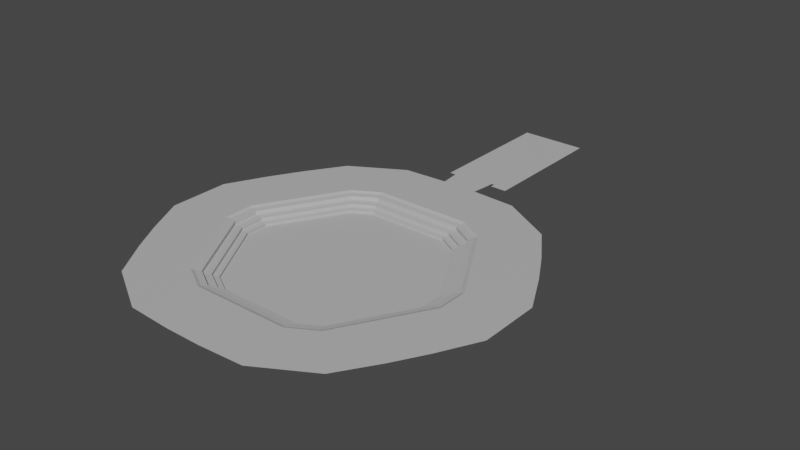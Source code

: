 # Source: AtriumCompile_V3_Floor.blend  (saved by Blender 3.2.14; exported with 4.5.12 LTS)
import bpy
from mathutils import Matrix  # noqa: F401  (used for matrix-valued properties, if any)

bpy.ops.wm.read_factory_settings(use_empty=True)
scene = bpy.context.scene
scene.name = 'Scene'

# ---- collections
col_collection = bpy.data.collections.new('Collection'); scene.collection.children.link(col_collection)

# ---- materials (node trees are filled in below, after node groups)
mat_default_material = bpy.data.materials.new('Default_Material')
mat_default_material.use_transparent_shadow = False
mat_default_material.diffuse_color = (0.5, 0.5, 0.5, 1.0)
mat_default_material.roughness = 0.5528

# ---- material node trees
mat_default_material.use_nodes = True; mat_default_material.node_tree.nodes.clear()
_N = mat_default_material.node_tree.nodes; _L = mat_default_material.node_tree.links
n0 = _N.new('ShaderNodeBsdfPrincipled'); n0.name = 'Principled BSDF'; n0.location = (10, 300)
n0.distribution = 'GGX'
n0.subsurface_method = 'RANDOM_WALK_SKIN'
n0.inputs[0].default_value = (0.5, 0.5, 0.5, 1.0)
n0.inputs[2].default_value = 0.5528
n0.inputs[3].default_value = 1.45
n0.inputs[27].default_value = (0.0, 0.0, 0.0, 1.0)
n0.inputs[28].default_value = 1.0
n1 = _N.new('ShaderNodeOutputMaterial'); n1.name = 'Material Output'; n1.location = (300, 300)
n2 = _N.new('ShaderNodeNormalMap'); n2.name = 'Normal Map'; n2.location = (-300, -300)
n2.label = 'Normal/Map'
_L.new(n0.outputs[0], n1.inputs[0])
_L.new(n2.outputs[0], n0.inputs[5])
n1.is_active_output = True

# ---- world
world_world = bpy.data.worlds.new('World'); scene.world = world_world
world_world.use_nodes = True; world_world.node_tree.nodes.clear()
_N = world_world.node_tree.nodes; _L = world_world.node_tree.links
n0 = _N.new('ShaderNodeOutputWorld'); n0.name = 'World Output'; n0.location = (300, 300)
n1 = _N.new('ShaderNodeBackground'); n1.name = 'Background'; n1.location = (10, 300)
n1.inputs[0].default_value = (0.05088, 0.05088, 0.05088, 1.0)
_L.new(n1.outputs[0], n0.inputs[0])
n0.is_active_output = True
world_world.color = (0.05088, 0.05088, 0.05088)
world_world.use_sun_shadow = False
world_world.sun_shadow_jitter_overblur = 0.0

# ---- meshes
me_mesh = bpy.data.meshes.new('Mesh')
me_mesh.from_pydata([(-14.41, 3.359, 32.85), (14.41, 3.359, 32.85), (-12.11, 1.49e-08, 27.59), (12.11, 1.49e-08, 27.59), (12.78, 1.876, 29.14), (-12.78, 1.876, 29.14), (-15.03, 3.752, 38.09), (15.03, 3.752, 38.09), (6.185, 0.0, 24.73), (-6.185, 0.0, 24.73), (21.24, 3.359, 28.9), (35.65, 3.359, 3.944), (17.84, 1.49e-08, 24.28), (29.95, 1.49e-08, 3.313), (31.63, 1.876, 3.499), (18.84, 1.876, 25.64), (25.47, 3.752, 32.06), (40.5, 3.752, 6.029), (24.51, 0.0, 7.01), (18.33, 0.0, 17.72), (35.65, 3.359, -3.944), (21.24, 3.359, -28.9), (29.95, 1.49e-08, -3.313), (17.84, 1.49e-08, -24.28), (18.84, 1.876, -25.64), (31.63, 1.876, -3.499), (40.5, 3.752, -6.029), (25.47, 3.752, -32.06), (18.33, 0.0, -17.72), (24.51, 0.0, -7.01), (14.41, 3.359, -32.85), (-14.41, 3.359, -32.85), (12.11, 1.49e-08, -27.59), (-12.11, 1.49e-08, -27.59), (-12.78, 1.876, -29.14), (12.78, 1.876, -29.14), (15.03, 3.752, -38.09), (-15.03, 3.752, -38.09), (-6.185, 0.0, -24.73), (6.185, 0.0, -24.73), (-21.24, 3.359, -28.9), (-35.65, 3.359, -3.944), (-17.84, 1.49e-08, -24.28), (-29.95, 1.49e-08, -3.313), (-31.63, 1.876, -3.499), (-18.84, 1.876, -25.64), (-25.47, 3.752, -32.06), (-40.5, 3.752, -6.029), (-24.51, 0.0, -7.01), (-18.33, 0.0, -17.72), (-35.65, 3.359, 3.944), (-21.24, 3.359, 28.9), (-29.95, 1.49e-08, 3.313), (-17.84, 1.49e-08, 24.28), (-18.84, 1.876, 25.64), (-31.63, 1.876, 3.499), (-40.5, 3.752, 6.029), (-25.47, 3.752, 32.06), (-18.33, 0.0, 17.72), (-24.51, 0.0, 7.01), (3.068, 0.0, 13.1), (-3.068, 0.0, 13.1), (12.88, 0.0, 3.892), (9.809, 0.0, 9.206), (9.809, 0.0, -9.206), (12.88, 0.0, -3.892), (-3.068, 0.0, -13.1), (3.068, 0.0, -13.1), (-12.88, 0.0, -3.892), (-9.809, 0.0, -9.206), (-9.809, 0.0, 9.206), (-12.88, 0.0, 3.892), (1.121, 0.0, 3.905), (-1.121, 0.0, 3.905), (3.942, 0.0, 0.9817), (2.821, 0.0, 2.924), (2.821, 0.0, -2.924), (3.942, 0.0, -0.9817), (-1.121, 0.0, -3.905), (1.121, 0.0, -3.905), (-3.942, 0.0, -0.9817), (-2.821, 0.0, -2.924), (-2.821, 0.0, 2.924), (-3.942, 0.0, 0.9817), (0.4702, 0.0, 1.474), (-0.4702, 0.0, 1.474), (1.511, 0.0, 0.3304), (1.042, 0.0, 1.144), (1.042, 0.0, -1.144), (1.511, 0.0, -0.3304), (-0.4702, 0.0, -1.474), (0.4702, 0.0, -1.474), (-1.511, 0.0, -0.3304), (-1.042, 0.0, -1.144), (-1.042, 0.0, 1.144), (-1.511, 0.0, 0.3304), (-30.48, 3.752, 23.38), (-26.05, 3.359, 20.58), (-23.1, 1.876, 18.26), (-21.88, 1.49e-08, 17.29), (-20.39, 0.0, 14.15), (-10.83, 0.0, 7.435), (-3.195, 0.0, 2.276), (-1.437, 2.837e-08, 1.047), (-35.49, 3.752, 14.71), (-30.85, 3.359, 12.26), (-27.37, 1.876, 10.88), (-25.92, 1.49e-08, 10.3), (-22.45, 0.0, 10.58), (-11.85, 0.0, 5.664), (-3.569, 0.0, 1.629), (-1.625, 1.956e-08, 0.7217), (-35.49, 3.752, -14.71), (-30.85, 3.359, -12.26), (-27.37, 1.876, -10.88), (-25.92, 1.49e-08, -10.3), (-22.45, 0.0, -10.58), (-11.85, 0.0, -5.664), (-3.569, 0.0, -1.629), (-1.625, -1.956e-08, -0.7217), (-30.48, 3.752, -23.38), (-26.05, 3.359, -20.58), (-23.1, 1.876, -18.26), (-21.88, 1.49e-08, -17.29), (-20.39, 0.0, -14.15), (-10.83, 0.0, -7.435), (-3.195, 0.0, -2.276), (-1.437, -2.837e-08, -1.047), (-5.01, 3.752, -38.09), (-4.804, 3.359, -32.85), (-4.261, 1.876, -29.14), (-4.035, 1.49e-08, -27.59), (-2.062, 0.0, -24.73), (-1.023, 0.0, -13.1), (-0.3738, 0.0, -3.905), (-0.188, -4.79e-08, -1.768), (5.01, 3.752, -38.09), (4.804, 3.359, -32.85), (4.261, 1.876, -29.14), (4.035, 1.49e-08, -27.59), (2.062, 0.0, -24.73), (1.023, 0.0, -13.1), (0.3738, 0.0, -3.905), (0.188, -4.79e-08, -1.768), (30.48, 3.752, -23.38), (26.05, 3.359, -20.58), (23.1, 1.876, -18.26), (21.88, 1.49e-08, -17.29), (20.39, 0.0, -14.15), (10.83, 0.0, -7.435), (3.195, 0.0, -2.276), (1.437, -2.837e-08, -1.047), (35.49, 3.752, -14.71), (30.85, 3.359, -12.26), (27.37, 1.876, -10.88), (25.92, 1.49e-08, -10.3), (22.45, 0.0, -10.58), (11.85, 0.0, -5.664), (3.569, 0.0, -1.629), (1.625, -1.956e-08, -0.7217), (35.49, 3.752, 14.71), (30.85, 3.359, 12.26), (27.37, 1.876, 10.88), (25.92, 1.49e-08, 10.3), (22.45, 0.0, 10.58), (11.85, 0.0, 5.664), (3.569, 0.0, 1.629), (1.625, 1.956e-08, 0.7217), (30.48, 3.752, 23.38), (26.05, 3.359, 20.58), (23.1, 1.876, 18.26), (21.88, 1.49e-08, 17.29), (20.39, 0.0, 14.15), (10.83, 0.0, 7.435), (3.195, 0.0, 2.276), (1.437, 2.837e-08, 1.047), (5.01, 3.752, 38.09), (4.804, 3.359, 32.85), (4.261, 1.876, 29.14), (4.035, 1.49e-08, 27.59), (2.062, 0.0, 24.73), (1.023, 0.0, 13.1), (0.3738, 0.0, 3.905), (0.188, 4.79e-08, 1.768), (-5.01, 3.752, 38.09), (-4.804, 3.359, 32.85), (-4.261, 1.876, 29.14), (-4.035, 1.49e-08, 27.59), (-2.062, 0.0, 24.73), (-1.023, 0.0, 13.1), (-0.3738, 0.0, 3.905), (-0.188, 4.79e-08, 1.768), (-18.5, 3.752, 50.07), (-5.284, 3.752, 50.78), (-34.11, 3.752, 41.06), (34.11, 3.752, 41.06), (41.34, 3.752, 29.97), (18.5, 3.752, 50.07), (52.61, 3.752, -9.01), (46.62, 3.752, -20.81), (52.61, 3.752, 9.01), (18.5, 3.752, -50.07), (5.284, 3.752, -50.78), (34.11, 3.752, -41.06), (-34.11, 3.752, -41.06), (-41.34, 3.752, -29.97), (-18.5, 3.752, -50.07), (-52.61, 3.752, 9.01), (-46.62, 3.752, 20.81), (-52.61, 3.752, -9.01), (-41.34, 3.752, 29.97), (-46.62, 3.752, -20.81), (-5.284, 3.752, -50.78), (41.34, 3.752, -29.97), (46.62, 3.752, 20.81), (5.284, 3.752, 50.78), (6.179, 3.752, -59.37), (-6.179, 3.752, -59.37), (9.77, 2.207, -59.37), (-9.77, 2.207, -59.37), (9.77, 2.207, -99.59), (-9.77, 2.207, -99.59), (-4.577, 2.088, -31.3), (4.577, 2.088, -31.3), (13.73, 2.088, -31.3), (20.24, 2.088, -27.54), (24.82, 2.088, -19.61), (29.39, 2.088, -11.68), (33.97, 2.088, -3.758), (33.97, 2.088, 3.758), (29.39, 2.088, 11.68), (24.82, 2.088, 19.61), (20.24, 2.088, 27.54), (13.73, 2.088, 31.3), (4.577, 2.088, 31.3), (-4.577, 2.088, 31.3), (-13.73, 2.088, 31.3), (-20.24, 2.088, 27.54), (-24.82, 2.088, 19.61), (-29.39, 2.088, 11.68), (-33.97, 2.088, 3.758), (-33.97, 2.088, -3.758), (-29.39, 2.088, -11.68), (-24.82, 2.088, -19.61), (-20.24, 2.088, -27.54), (-13.73, 2.088, -31.3), (-4.577, 3.127, -31.3), (4.577, 3.127, -31.3), (13.73, 3.127, -31.3), (20.24, 3.127, -27.54), (24.82, 3.127, -19.61), (29.39, 3.127, -11.68), (33.97, 3.127, -3.758), (33.97, 3.127, 3.758), (29.39, 3.127, 11.68), (24.82, 3.127, 19.61), (20.24, 3.127, 27.54), (13.73, 3.127, 31.3), (4.577, 3.127, 31.3), (-4.577, 3.127, 31.3), (-13.73, 3.127, 31.3), (-20.24, 3.127, 27.54), (-24.82, 3.127, 19.61), (-29.39, 3.127, 11.68), (-33.97, 3.127, 3.758), (-33.97, 3.127, -3.758), (-29.39, 3.127, -11.68), (-24.82, 3.127, -19.61), (-20.24, 3.127, -27.54), (-13.73, 3.127, -31.3), (-4.023, 0.7922, -27.51), (4.023, 0.7922, -27.51), (12.07, 0.7922, -27.51), (17.79, 0.7922, -24.21), (21.81, 0.7922, -17.24), (25.84, 0.7922, -10.27), (29.86, 0.7922, -3.303), (29.86, 0.7922, 3.303), (25.84, 0.7922, 10.27), (21.81, 0.7922, 17.24), (17.79, 0.7922, 24.21), (12.07, 0.7922, 27.51), (4.023, 0.7922, 27.51), (-4.023, 0.7922, 27.51), (-12.07, 0.7922, 27.51), (-17.79, 0.7922, 24.21), (-21.81, 0.7922, 17.24), (-25.84, 0.7922, 10.27), (-29.86, 0.7922, 3.303), (-29.86, 0.7922, -3.303), (-25.84, 0.7922, -10.27), (-21.81, 0.7922, -17.24), (-17.79, 0.7922, -24.21), (-12.07, 0.7922, -27.51), (-4.268, 1.004, -29.18), (4.268, 1.004, -29.18), (12.8, 1.004, -29.18), (18.87, 1.004, -25.68), (23.14, 1.004, -18.29), (27.41, 1.004, -10.9), (31.68, 1.004, -3.504), (31.68, 1.004, 3.504), (27.41, 1.004, 10.9), (23.14, 1.004, 18.29), (18.87, 1.004, 25.68), (12.8, 1.004, 29.18), (4.268, 1.004, 29.18), (-4.268, 1.004, 29.18), (-12.8, 1.004, 29.18), (-18.87, 1.004, 25.68), (-23.14, 1.004, 18.29), (-27.41, 1.004, 10.9), (-31.68, 1.004, 3.504), (-31.68, 1.004, -3.504), (-27.41, 1.004, -10.9), (-23.14, 1.004, -18.29), (-18.87, 1.004, -25.68), (-12.8, 1.004, -29.18), (-14.3, 3.752, -33.9), (-4.766, 3.752, -33.9), (4.766, 3.752, -33.9), (14.3, 3.752, -33.9), (22.21, 3.752, -29.33), (26.98, 3.752, -21.08), (31.74, 3.752, -12.82), (36.51, 3.752, -4.568), (36.51, 3.752, 4.568), (31.74, 3.752, 12.82), (26.98, 3.752, 21.08), (22.21, 3.752, 29.33), (14.3, 3.752, 33.9), (4.766, 3.752, 33.9), (-4.766, 3.752, 33.9), (-14.3, 3.752, 33.9), (-22.21, 3.752, 29.33), (-26.98, 3.752, 21.08), (-31.74, 3.752, 12.82), (-36.51, 3.752, 4.568), (-36.51, 3.752, -4.568), (-31.74, 3.752, -12.82), (-26.98, 3.752, -21.08), (-22.21, 3.752, -29.33), (-14.49, 3.752, -35.58), (-4.829, 3.752, -35.58), (4.829, 3.752, -35.58), (14.49, 3.752, -35.58), (23.57, 3.752, -30.34), (28.4, 3.752, -21.97), (33.23, 3.752, -13.61), (38.06, 3.752, -5.242), (38.06, 3.752, 5.242), (33.23, 3.752, 13.61), (28.4, 3.752, 21.97), (23.57, 3.752, 30.34), (14.49, 3.752, 35.58), (4.829, 3.752, 35.58), (-4.829, 3.752, 35.58), (-14.49, 3.752, 35.58), (-23.57, 3.752, 30.34), (-28.4, 3.752, 21.97), (-33.23, 3.752, 13.61), (-38.06, 3.752, 5.242), (-38.06, 3.752, -5.242), (-33.23, 3.752, -13.61), (-28.4, 3.752, -21.97), (-23.57, 3.752, -30.34)], [], [(259, 260, 0, 185), (186, 307, 308, 5), (188, 9, 2, 187), (6, 184, 356, 357), (0, 260, 261, 51), (57, 6, 357, 358), (5, 308, 309, 54), (2, 9, 58, 53), (255, 256, 10, 169), (170, 303, 304, 15), (172, 19, 12, 171), (16, 168, 352, 353), (10, 256, 257, 1), (7, 16, 353, 354), (15, 304, 305, 4), (12, 19, 8, 3), (252, 20, 153, 251), (25, 154, 299, 300), (348, 349, 26, 152), (156, 29, 22, 155), (20, 252, 253, 11), (17, 26, 349, 350), (25, 300, 301, 14), (22, 29, 18, 13), (248, 30, 137, 247), (35, 138, 295, 296), (344, 345, 36, 136), (140, 39, 32, 139), (30, 248, 249, 21), (27, 36, 345, 346), (35, 296, 297, 24), (32, 39, 28, 23), (268, 40, 121, 267), (45, 122, 315, 316), (364, 365, 46, 120), (124, 49, 42, 123), (40, 268, 269, 31), (37, 46, 365, 342), (45, 316, 317, 34), (42, 49, 38, 33), (264, 50, 105, 263), (55, 106, 311, 312), (360, 361, 56, 104), (108, 59, 52, 107), (50, 264, 265, 41), (47, 56, 361, 362), (55, 312, 313, 44), (52, 59, 48, 43), (9, 188, 189, 61), (19, 172, 173, 63), (29, 156, 157, 65), (39, 140, 141, 67), (49, 124, 125, 69), (59, 108, 109, 71), (48, 59, 71, 68), (38, 49, 69, 66), (28, 39, 67, 64), (18, 29, 65, 62), (8, 19, 63, 60), (58, 9, 61, 70), (61, 189, 190, 73), (63, 173, 174, 75), (65, 157, 158, 77), (67, 141, 142, 79), (69, 125, 126, 81), (71, 109, 110, 83), (68, 71, 83, 80), (66, 69, 81, 78), (64, 67, 79, 76), (62, 65, 77, 74), (60, 63, 75, 72), (70, 61, 73, 82), (73, 190, 191, 85), (75, 174, 175, 87), (77, 158, 159, 89), (79, 142, 143, 91), (81, 126, 127, 93), (83, 110, 111, 95), (80, 83, 95, 92), (78, 81, 93, 90), (76, 79, 91, 88), (74, 77, 89, 86), (72, 75, 87, 84), (82, 73, 85, 94), (358, 359, 96, 57), (262, 97, 51, 261), (310, 98, 54, 309), (58, 100, 99, 53), (101, 100, 58, 70), (102, 101, 70, 82), (103, 102, 82, 94), (359, 360, 104, 96), (263, 105, 97, 262), (311, 106, 98, 310), (100, 108, 107, 99), (109, 108, 100, 101), (110, 109, 101, 102), (111, 110, 102, 103), (362, 363, 112, 47), (266, 113, 41, 265), (314, 114, 44, 313), (48, 116, 115, 43), (117, 116, 48, 68), (118, 117, 68, 80), (119, 118, 80, 92), (363, 364, 120, 112), (267, 121, 113, 266), (315, 122, 114, 314), (116, 124, 123, 115), (125, 124, 116, 117), (126, 125, 117, 118), (127, 126, 118, 119), (342, 343, 128, 37), (269, 246, 129, 31), (317, 294, 130, 34), (38, 132, 131, 33), (133, 132, 38, 66), (134, 133, 66, 78), (135, 134, 78, 90), (343, 344, 136, 128), (247, 137, 129, 246), (295, 138, 130, 294), (132, 140, 139, 131), (141, 140, 132, 133), (142, 141, 133, 134), (143, 142, 134, 135), (346, 347, 144, 27), (250, 145, 21, 249), (298, 146, 24, 297), (28, 148, 147, 23), (149, 148, 28, 64), (150, 149, 64, 76), (151, 150, 76, 88), (347, 348, 152, 144), (251, 153, 145, 250), (299, 154, 146, 298), (148, 156, 155, 147), (157, 156, 148, 149), (158, 157, 149, 150), (159, 158, 150, 151), (160, 17, 350, 351), (253, 254, 161, 11), (14, 301, 302, 162), (18, 164, 163, 13), (165, 164, 18, 62), (166, 165, 62, 74), (167, 166, 74, 86), (168, 160, 351, 352), (254, 255, 169, 161), (162, 302, 303, 170), (164, 172, 171, 163), (173, 172, 164, 165), (174, 173, 165, 166), (175, 174, 166, 167), (176, 7, 354, 355), (257, 258, 177, 1), (4, 305, 306, 178), (8, 180, 179, 3), (181, 180, 8, 60), (182, 181, 60, 72), (183, 182, 72, 84), (184, 176, 355, 356), (258, 259, 185, 177), (178, 306, 307, 186), (180, 188, 187, 179), (189, 188, 180, 181), (190, 189, 181, 182), (191, 190, 182, 183), (184, 6, 192, 193), (6, 57, 194, 192), (168, 16, 195, 196), (16, 7, 197, 195), (152, 26, 198, 199), (26, 17, 200, 198), (136, 36, 201, 202), (36, 27, 203, 201), (120, 46, 204, 205), (46, 37, 206, 204), (104, 56, 207, 208), (56, 47, 209, 207), (57, 96, 210, 194), (96, 104, 208, 210), (47, 112, 211, 209), (112, 120, 205, 211), (37, 128, 212, 206), (128, 136, 202, 212), (27, 144, 213, 203), (144, 152, 199, 213), (17, 160, 214, 200), (160, 168, 196, 214), (7, 176, 215, 197), (176, 184, 193, 215), (212, 202, 216, 217), (219, 218, 220, 221), (138, 223, 222, 130), (35, 224, 223, 138), (225, 224, 35, 24), (146, 226, 225, 24), (154, 227, 226, 146), (25, 228, 227, 154), (229, 228, 25, 14), (14, 162, 230, 229), (162, 170, 231, 230), (170, 15, 232, 231), (233, 232, 15, 4), (4, 178, 234, 233), (178, 186, 235, 234), (186, 5, 236, 235), (237, 236, 5, 54), (98, 238, 237, 54), (106, 239, 238, 98), (55, 240, 239, 106), (241, 240, 55, 44), (114, 242, 241, 44), (122, 243, 242, 114), (45, 244, 243, 122), (245, 244, 45, 34), (130, 222, 245, 34), (223, 247, 246, 222), (224, 248, 247, 223), (249, 248, 224, 225), (226, 250, 249, 225), (227, 251, 250, 226), (228, 252, 251, 227), (253, 252, 228, 229), (229, 230, 254, 253), (230, 231, 255, 254), (231, 232, 256, 255), (257, 256, 232, 233), (233, 234, 258, 257), (234, 235, 259, 258), (235, 236, 260, 259), (261, 260, 236, 237), (238, 262, 261, 237), (239, 263, 262, 238), (240, 264, 263, 239), (265, 264, 240, 241), (242, 266, 265, 241), (243, 267, 266, 242), (244, 268, 267, 243), (269, 268, 244, 245), (245, 222, 246, 269), (139, 271, 270, 131), (272, 271, 139, 32), (273, 272, 32, 23), (147, 274, 273, 23), (155, 275, 274, 147), (276, 275, 155, 22), (277, 276, 22, 13), (278, 277, 13, 163), (279, 278, 163, 171), (280, 279, 171, 12), (281, 280, 12, 3), (282, 281, 3, 179), (283, 282, 179, 187), (284, 283, 187, 2), (285, 284, 2, 53), (99, 286, 285, 53), (107, 287, 286, 99), (288, 287, 107, 52), (289, 288, 52, 43), (115, 290, 289, 43), (123, 291, 290, 115), (292, 291, 123, 42), (293, 292, 42, 33), (131, 270, 293, 33), (271, 295, 294, 270), (296, 295, 271, 272), (297, 296, 272, 273), (274, 298, 297, 273), (275, 299, 298, 274), (300, 299, 275, 276), (301, 300, 276, 277), (302, 301, 277, 278), (303, 302, 278, 279), (304, 303, 279, 280), (305, 304, 280, 281), (306, 305, 281, 282), (307, 306, 282, 283), (308, 307, 283, 284), (309, 308, 284, 285), (286, 310, 309, 285), (287, 311, 310, 286), (312, 311, 287, 288), (313, 312, 288, 289), (290, 314, 313, 289), (291, 315, 314, 290), (316, 315, 291, 292), (317, 316, 292, 293), (293, 270, 294, 317), (31, 129, 319, 318), (129, 137, 320, 319), (137, 30, 321, 320), (322, 321, 30, 21), (21, 145, 323, 322), (145, 153, 324, 323), (153, 20, 325, 324), (326, 325, 20, 11), (327, 326, 11, 161), (328, 327, 161, 169), (329, 328, 169, 10), (330, 329, 10, 1), (331, 330, 1, 177), (332, 331, 177, 185), (333, 332, 185, 0), (334, 333, 0, 51), (51, 97, 335, 334), (97, 105, 336, 335), (105, 50, 337, 336), (338, 337, 50, 41), (41, 113, 339, 338), (113, 121, 340, 339), (121, 40, 341, 340), (318, 341, 40, 31), (318, 319, 343, 342), (319, 320, 344, 343), (320, 321, 345, 344), (346, 345, 321, 322), (322, 323, 347, 346), (323, 324, 348, 347), (324, 325, 349, 348), (350, 349, 325, 326), (351, 350, 326, 327), (352, 351, 327, 328), (353, 352, 328, 329), (354, 353, 329, 330), (355, 354, 330, 331), (356, 355, 331, 332), (357, 356, 332, 333), (358, 357, 333, 334), (334, 335, 359, 358), (335, 336, 360, 359), (336, 337, 361, 360), (362, 361, 337, 338), (338, 339, 363, 362), (339, 340, 364, 363), (340, 341, 365, 364), (342, 365, 341, 318), (89, 159, 151, 88), (87, 175, 167, 86), (85, 191, 183, 84), (95, 111, 103, 94), (93, 127, 119, 92), (91, 143, 135, 90), (90, 93, 92, 95), (91, 90, 89, 88), (84, 87, 86, 89), (95, 94, 85, 84), (84, 89, 90, 95)])
me_mesh.polygons.foreach_set('use_smooth', [True] * 349)
_k = set([(0, 51), (0, 185), (0, 260), (0, 333), (1, 10), (1, 177), (1, 257), (1, 330), (2, 53), (2, 187), (2, 284), (3, 12), (3, 179), (3, 281), (4, 15), (4, 178), (4, 233), (4, 305), (5, 54), (5, 186), (5, 236), (5, 308), (10, 169), (10, 256), (10, 329), (11, 20), (11, 161), (11, 253), (11, 326), (12, 171), (12, 280), (13, 22), (13, 163), (13, 277), (14, 25), (14, 162), (14, 229), (14, 301), (15, 170), (15, 232), (15, 304), (20, 153), (20, 252), (20, 325), (21, 30), (21, 145), (21, 249), (21, 322), (22, 155), (22, 276), (23, 32), (23, 147), (23, 273), (24, 35), (24, 146), (24, 225), (24, 297), (25, 154), (25, 228), (25, 300), (30, 137), (30, 248), (30, 321), (31, 40), (31, 129), (31, 269), (31, 318), (32, 139), (32, 272), (33, 42), (33, 131), (33, 293), (34, 45), (34, 130), (34, 245), (34, 317), (35, 138), (35, 224), (35, 296), (40, 121), (40, 268), (40, 341), (41, 50), (41, 113), (41, 265), (41, 338), (42, 123), (42, 292), (43, 52), (43, 115), (43, 289), (44, 55), (44, 114), (44, 241), (44, 313), (45, 122), (45, 244), (45, 316), (50, 105), (50, 264), (50, 337), (51, 97), (51, 261), (51, 334), (52, 107), (52, 288), (53, 99), (53, 285), (54, 98), (54, 237), (54, 309), (55, 106), (55, 240), (55, 312), (97, 105), (98, 106), (99, 107), (113, 121), (114, 122), (115, 123), (129, 137), (130, 138), (131, 139), (145, 153), (146, 154), (147, 155), (161, 169), (162, 170), (163, 171), (177, 185), (178, 186), (179, 187), (192, 193), (192, 194), (194, 210), (195, 196), (195, 197), (197, 215), (198, 199), (198, 200), (200, 214), (201, 202), (201, 203), (202, 216), (203, 213), (204, 205), (204, 206), (206, 212), (207, 208), (207, 209), (209, 211), (212, 217), (216, 217), (218, 219), (218, 220), (219, 221), (220, 221), (222, 223), (222, 245), (223, 224), (224, 225), (224, 248), (225, 226), (225, 249), (226, 227), (227, 228), (228, 229), (228, 252), (229, 230), (229, 253), (230, 231), (231, 232), (232, 233), (232, 256), (233, 234), (233, 257), (234, 235), (235, 236), (236, 237), (236, 260), (237, 238), (237, 261), (238, 239), (239, 240), (240, 241), (240, 264), (241, 242), (241, 265), (242, 243), (243, 244), (244, 245), (244, 268), (245, 269), (246, 247), (246, 269), (247, 248), (248, 249), (249, 250), (250, 251), (251, 252), (252, 253), (253, 254), (254, 255), (255, 256), (256, 257), (257, 258), (258, 259), (259, 260), (260, 261), (261, 262), (262, 263), (263, 264), (264, 265), (265, 266), (266, 267), (267, 268), (268, 269), (270, 271), (270, 293), (271, 272), (272, 273), (272, 296), (273, 274), (273, 297), (274, 275), (275, 276), (276, 277), (276, 300), (277, 278), (277, 301), (278, 279), (279, 280), (280, 281), (280, 304), (281, 282), (281, 305), (282, 283), (283, 284), (284, 285), (284, 308), (285, 286), (285, 309), (286, 287), (287, 288), (288, 289), (288, 312), (289, 290), (289, 313), (290, 291), (291, 292), (292, 293), (292, 316), (293, 317), (294, 295), (294, 317), (295, 296), (296, 297), (297, 298), (298, 299), (299, 300), (300, 301), (301, 302), (302, 303), (303, 304), (304, 305), (305, 306), (306, 307), (307, 308), (308, 309), (309, 310), (310, 311), (311, 312), (312, 313), (313, 314), (314, 315), (315, 316), (316, 317), (318, 319), (318, 341), (319, 320), (320, 321), (321, 322), (322, 323), (323, 324), (324, 325), (325, 326), (326, 327), (327, 328), (328, 329), (329, 330), (330, 331), (331, 332), (332, 333), (333, 334), (334, 335), (335, 336), (336, 337), (337, 338), (338, 339), (339, 340), (340, 341)])
me_mesh.attributes.new('sharp_edge', 'BOOLEAN', 'EDGE').data.foreach_set('value', [ (min(e.vertices), max(e.vertices)) in _k for e in me_mesh.edges])
_uv = me_mesh.uv_layers.new(name='map1')
_uv.uv.foreach_set('vector', [0.3333, 0.6, 0.0, 0.6, 0.0, 0.6, 0.3333, 0.6, 0.3333, 0.6, 0.3333, 0.6, 0.0, 0.6, 0.0, 0.6, 0.3333, 0.525, 0.0, 0.525, 0.0, 0.6, 0.3333, 0.6, 0.0, 0.525, 0.3333, 0.525, 0.3333, 0.55, 0.0, 0.55, 0.0, 0.075, 0.0, 0.1, 1.0, 0.6, 1.0, 0.6, 1.0, 0.525, 0.0, 0.15, 0.0, 0.125, 1.0, 0.55, 1.0, 0.075, 1.0, 0.1, 1.0, 0.6, 1.0, 0.6, 1.0, 0.15, 1.0, 0.075, 1.0, 0.525, 1.0, 0.6, 0.3333, 0.6, 0.0, 0.6, 0.0, 0.6, 0.3333, 0.6, 0.3333, 0.6, 0.3333, 0.6, 0.0, 0.6, 0.0, 0.6, 0.3333, 0.525, 0.0, 0.525, 0.0, 0.6, 0.3333, 0.6, 0.0, 0.525, 0.3333, 0.525, 0.3333, 0.55, 0.0, 0.55, 0.0, 0.075, 0.0, 0.1, 1.0, 0.6, 1.0, 0.6, 1.0, 0.525, 0.0, 0.15, 0.0, 0.125, 1.0, 0.55, 1.0, 0.075, 1.0, 0.1, 1.0, 0.6, 1.0, 0.6, 1.0, 0.15, 1.0, 0.075, 1.0, 0.525, 1.0, 0.6, 0.0, 0.6, 0.0, 0.6, 0.3333, 0.6, 0.3333, 0.6, 0.0, 0.6, 0.3333, 0.6, 0.3333, 0.6, 0.0, 0.6, 0.3333, 0.55, 0.0, 0.55, 0.0, 0.525, 0.3333, 0.525, 0.3333, 0.525, 0.0, 0.525, 0.0, 0.6, 0.3333, 0.6, 0.0, 0.075, 0.0, 0.1, 1.0, 0.6, 1.0, 0.6, 1.0, 0.525, 0.0, 0.15, 0.0, 0.125, 1.0, 0.55, 1.0, 0.075, 1.0, 0.1, 1.0, 0.6, 1.0, 0.6, 1.0, 0.15, 1.0, 0.075, 1.0, 0.525, 1.0, 0.6, 0.0, 0.6, 0.0, 0.6, 0.3333, 0.6, 0.3333, 0.6, 0.0, 0.6, 0.3333, 0.6, 0.3333, 0.6, 0.0, 0.6, 0.3333, 0.55, 0.0, 0.55, 0.0, 0.525, 0.3333, 0.525, 0.3333, 0.525, 0.0, 0.525, 0.0, 0.6, 0.3333, 0.6, 0.0, 0.075, 0.0, 0.1, 1.0, 0.6, 1.0, 0.6, 1.0, 0.525, 0.0, 0.15, 0.0, 0.125, 1.0, 0.55, 1.0, 0.075, 1.0, 0.1, 1.0, 0.6, 1.0, 0.6, 1.0, 0.15, 1.0, 0.075, 1.0, 0.525, 1.0, 0.6, 0.0, 0.6, 0.0, 0.6, 0.3333, 0.6, 0.3333, 0.6, 0.0, 0.6, 0.3333, 0.6, 0.3333, 0.6, 0.0, 0.6, 0.3333, 0.55, 0.0, 0.55, 0.0, 0.525, 0.3333, 0.525, 0.3333, 0.525, 0.0, 0.525, 0.0, 0.6, 0.3333, 0.6, 0.0, 0.075, 0.0, 0.1, 1.0, 0.6, 1.0, 0.6, 1.0, 0.525, 0.0, 0.15, 0.0, 0.125, 1.0, 0.55, 1.0, 0.075, 1.0, 0.1, 1.0, 0.6, 1.0, 0.6, 1.0, 0.15, 1.0, 0.075, 1.0, 0.525, 1.0, 0.6, 0.0, 0.6, 0.0, 0.6, 0.3333, 0.6, 0.3333, 0.6, 0.0, 0.6, 0.3333, 0.6, 0.3333, 0.6, 0.0, 0.6, 0.3333, 0.55, 0.0, 0.55, 0.0, 0.525, 0.3333, 0.525, 0.3333, 0.525, 0.0, 0.525, 0.0, 0.6, 0.3333, 0.6, 0.0, 0.075, 0.0, 0.1, 1.0, 0.6, 1.0, 0.6, 1.0, 0.525, 0.0, 0.15, 0.0, 0.125, 1.0, 0.55, 1.0, 0.075, 1.0, 0.1, 1.0, 0.6, 1.0, 0.6, 1.0, 0.15, 1.0, 0.075, 1.0, 0.525, 1.0, 0.6, 0.0, 0.0, 0.3333, 0.0, 0.3333, 1.0, 0.0, 1.0, 0.0, 0.0, 0.3333, 0.0, 0.3333, 1.0, 0.0, 1.0, 0.0, 0.0, 0.3333, 0.0, 0.3333, 1.0, 0.0, 1.0, 0.0, 0.0, 0.3333, 0.0, 0.3333, 1.0, 0.0, 1.0, 0.0, 0.0, 0.3333, 0.0, 0.3333, 1.0, 0.0, 1.0, 0.0, 0.0, 0.3333, 0.0, 0.3333, 1.0, 0.0, 1.0, 0.0, 0.0, 1.0, 0.0, 1.0, 1.0, 0.0, 1.0, 0.0, 0.0, 1.0, 0.0, 1.0, 1.0, 0.0, 1.0, 0.0, 0.0, 1.0, 0.0, 1.0, 1.0, 0.0, 1.0, 0.0, 0.0, 1.0, 0.0, 1.0, 1.0, 0.0, 1.0, 0.0, 0.0, 1.0, 0.0, 1.0, 1.0, 0.0, 1.0, 0.0, 0.0, 1.0, 0.0, 1.0, 1.0, 0.0, 1.0, 0.0, 0.0, 0.3333, 0.0, 0.5, 1.0, 0.5, 1.0, 0.0, 0.0, 0.3333, 0.0, 0.5, 1.0, 0.5, 1.0, 0.0, 0.0, 0.3333, 0.0, 0.5, 1.0, 0.5, 1.0, 0.0, 0.0, 0.3333, 0.0, 0.5, 1.0, 0.5, 1.0, 0.0, 0.0, 0.3333, 0.0, 0.5, 1.0, 0.5, 1.0, 0.0, 0.0, 0.3333, 0.0, 0.5, 1.0, 0.5, 1.0, 0.0, 0.0, 1.0, 0.0, 0.5, 1.0, 0.5, 1.0, 0.0, 0.0, 1.0, 0.0, 0.5, 1.0, 0.5, 1.0, 0.0, 0.0, 1.0, 0.0, 0.5, 1.0, 0.5, 1.0, 0.0, 0.0, 1.0, 0.0, 0.5, 1.0, 0.5, 1.0, 0.0, 0.0, 1.0, 0.0, 0.5, 1.0, 0.5, 1.0, 0.0, 0.0, 1.0, 0.0, 0.5, 1.0, 0.5, 1.0, 0.0, 0.0, 0.3333, 0.0, 0.3333, 1.0, 0.0, 1.0, 0.0, 0.0, 0.3333, 0.0, 0.3333, 1.0, 0.0, 1.0, 0.0, 0.0, 0.3333, 0.0, 0.3333, 1.0, 0.0, 1.0, 0.0, 0.0, 0.3333, 0.0, 0.3333, 1.0, 0.0, 1.0, 0.0, 0.0, 0.3333, 0.0, 0.3333, 1.0, 0.0, 1.0, 0.0, 0.0, 0.3333, 0.0, 0.3333, 1.0, 0.0, 1.0, 0.0, 0.0, 1.0, 0.0, 1.0, 1.0, 0.0, 1.0, 0.0, 0.0, 1.0, 0.0, 1.0, 1.0, 0.0, 1.0, 0.0, 0.0, 1.0, 0.0, 1.0, 1.0, 0.0, 1.0, 0.0, 0.0, 1.0, 0.0, 1.0, 1.0, 0.0, 1.0, 0.0, 0.0, 1.0, 0.0, 1.0, 1.0, 0.0, 1.0, 0.0, 0.0, 1.0, 0.0, 1.0, 1.0, 0.0, 1.0, 1.0, 0.55, 0.6667, 0.55, 0.6667, 0.525, 1.0, 0.525, 0.6667, 0.6, 0.6667, 0.6, 1.0, 0.6, 1.0, 0.6, 0.6667, 0.6, 0.6667, 0.6, 1.0, 0.6, 1.0, 0.6, 1.0, 0.525, 0.6667, 0.525, 0.6667, 0.6, 1.0, 0.6, 0.6667, 1.0, 0.6667, 0.0, 1.0, 0.0, 1.0, 1.0, 0.5, 1.0, 0.6667, 0.0, 1.0, 0.0, 0.5, 1.0, 0.6667, 1.0, 0.6667, 0.0, 1.0, 0.0, 1.0, 1.0, 0.6667, 0.55, 0.3333, 0.55, 0.3333, 0.525, 0.6667, 0.525, 0.3333, 0.6, 0.3333, 0.6, 0.6667, 0.6, 0.6667, 0.6, 0.3333, 0.6, 0.3333, 0.6, 0.6667, 0.6, 0.6667, 0.6, 0.6667, 0.525, 0.3333, 0.525, 0.3333, 0.6, 0.6667, 0.6, 0.3333, 1.0, 0.3333, 0.0, 0.6667, 0.0, 0.6667, 1.0, 0.5, 1.0, 0.3333, 0.0, 0.6667, 0.0, 0.5, 1.0, 0.3333, 1.0, 0.3333, 0.0, 0.6667, 0.0, 0.6667, 1.0, 1.0, 0.55, 0.6667, 0.55, 0.6667, 0.525, 1.0, 0.525, 0.6667, 0.6, 0.6667, 0.6, 1.0, 0.6, 1.0, 0.6, 0.6667, 0.6, 0.6667, 0.6, 1.0, 0.6, 1.0, 0.6, 1.0, 0.525, 0.6667, 0.525, 0.6667, 0.6, 1.0, 0.6, 0.6667, 1.0, 0.6667, 0.0, 1.0, 0.0, 1.0, 1.0, 0.5, 1.0, 0.6667, 0.0, 1.0, 0.0, 0.5, 1.0, 0.6667, 1.0, 0.6667, 0.0, 1.0, 0.0, 1.0, 1.0, 0.6667, 0.55, 0.3333, 0.55, 0.3333, 0.525, 0.6667, 0.525, 0.3333, 0.6, 0.3333, 0.6, 0.6667, 0.6, 0.6667, 0.6, 0.3333, 0.6, 0.3333, 0.6, 0.6667, 0.6, 0.6667, 0.6, 0.6667, 0.525, 0.3333, 0.525, 0.3333, 0.6, 0.6667, 0.6, 0.3333, 1.0, 0.3333, 0.0, 0.6667, 0.0, 0.6667, 1.0, 0.5, 1.0, 0.3333, 0.0, 0.6667, 0.0, 0.5, 1.0, 0.3333, 1.0, 0.3333, 0.0, 0.6667, 0.0, 0.6667, 1.0, 1.0, 0.55, 0.6667, 0.55, 0.6667, 0.525, 1.0, 0.525, 1.0, 0.6, 0.6667, 0.6, 0.6667, 0.6, 1.0, 0.6, 1.0, 0.6, 0.6667, 0.6, 0.6667, 0.6, 1.0, 0.6, 1.0, 0.525, 0.6667, 0.525, 0.6667, 0.6, 1.0, 0.6, 0.6667, 1.0, 0.6667, 0.0, 1.0, 0.0, 1.0, 1.0, 0.5, 1.0, 0.6667, 0.0, 1.0, 0.0, 0.5, 1.0, 0.6667, 1.0, 0.6667, 0.0, 1.0, 0.0, 1.0, 1.0, 0.6667, 0.55, 0.3333, 0.55, 0.3333, 0.525, 0.6667, 0.525, 0.3333, 0.6, 0.3333, 0.6, 0.6667, 0.6, 0.6667, 0.6, 0.3333, 0.6, 0.3333, 0.6, 0.6667, 0.6, 0.6667, 0.6, 0.6667, 0.525, 0.3333, 0.525, 0.3333, 0.6, 0.6667, 0.6, 0.3333, 1.0, 0.3333, 0.0, 0.6667, 0.0, 0.6667, 1.0, 0.5, 1.0, 0.3333, 0.0, 0.6667, 0.0, 0.5, 1.0, 0.3333, 1.0, 0.3333, 0.0, 0.6667, 0.0, 0.6667, 1.0, 1.0, 0.55, 0.6667, 0.55, 0.6667, 0.525, 1.0, 0.525, 0.6667, 0.6, 0.6667, 0.6, 1.0, 0.6, 1.0, 0.6, 0.6667, 0.6, 0.6667, 0.6, 1.0, 0.6, 1.0, 0.6, 1.0, 0.525, 0.6667, 0.525, 0.6667, 0.6, 1.0, 0.6, 0.6667, 1.0, 0.6667, 0.0, 1.0, 0.0, 1.0, 1.0, 0.5, 1.0, 0.6667, 0.0, 1.0, 0.0, 0.5, 1.0, 0.6667, 1.0, 0.6667, 0.0, 1.0, 0.0, 1.0, 1.0, 0.6667, 0.55, 0.3333, 0.55, 0.3333, 0.525, 0.6667, 0.525, 0.3333, 0.6, 0.3333, 0.6, 0.6667, 0.6, 0.6667, 0.6, 0.3333, 0.6, 0.3333, 0.6, 0.6667, 0.6, 0.6667, 0.6, 0.6667, 0.525, 0.3333, 0.525, 0.3333, 0.6, 0.6667, 0.6, 0.3333, 1.0, 0.3333, 0.0, 0.6667, 0.0, 0.6667, 1.0, 0.5, 1.0, 0.3333, 0.0, 0.6667, 0.0, 0.5, 1.0, 0.3333, 1.0, 0.3333, 0.0, 0.6667, 0.0, 0.6667, 1.0, 0.6667, 0.525, 1.0, 0.525, 1.0, 0.55, 0.6667, 0.55, 1.0, 0.6, 0.6667, 0.6, 0.6667, 0.6, 1.0, 0.6, 1.0, 0.6, 1.0, 0.6, 0.6667, 0.6, 0.6667, 0.6, 1.0, 0.525, 0.6667, 0.525, 0.6667, 0.6, 1.0, 0.6, 0.6667, 1.0, 0.6667, 0.0, 1.0, 0.0, 1.0, 1.0, 0.5, 1.0, 0.6667, 0.0, 1.0, 0.0, 0.5, 1.0, 0.6667, 1.0, 0.6667, 0.0, 1.0, 0.0, 1.0, 1.0, 0.3333, 0.525, 0.6667, 0.525, 0.6667, 0.55, 0.3333, 0.55, 0.6667, 0.6, 0.3333, 0.6, 0.3333, 0.6, 0.6667, 0.6, 0.6667, 0.6, 0.6667, 0.6, 0.3333, 0.6, 0.3333, 0.6, 0.6667, 0.525, 0.3333, 0.525, 0.3333, 0.6, 0.6667, 0.6, 0.3333, 1.0, 0.3333, 0.0, 0.6667, 0.0, 0.6667, 1.0, 0.5, 1.0, 0.3333, 0.0, 0.6667, 0.0, 0.5, 1.0, 0.3333, 1.0, 0.3333, 0.0, 0.6667, 0.0, 0.6667, 1.0, 0.6667, 0.525, 1.0, 0.525, 1.0, 0.55, 0.6667, 0.55, 1.0, 0.6, 0.6667, 0.6, 0.6667, 0.6, 1.0, 0.6, 1.0, 0.6, 1.0, 0.6, 0.6667, 0.6, 0.6667, 0.6, 1.0, 0.525, 0.6667, 0.525, 0.6667, 0.6, 1.0, 0.6, 0.6667, 1.0, 0.6667, 0.0, 1.0, 0.0, 1.0, 1.0, 0.5, 1.0, 0.6667, 0.0, 1.0, 0.0, 0.5, 1.0, 0.6667, 1.0, 0.6667, 0.0, 1.0, 0.0, 1.0, 1.0, 0.3333, 0.525, 0.6667, 0.525, 0.6667, 0.55, 0.3333, 0.55, 0.6667, 0.6, 0.3333, 0.6, 0.3333, 0.6, 0.6667, 0.6, 0.6667, 0.6, 0.6667, 0.6, 0.3333, 0.6, 0.3333, 0.6, 0.6667, 0.525, 0.3333, 0.525, 0.3333, 0.6, 0.6667, 0.6, 0.3333, 1.0, 0.3333, 0.0, 0.6667, 0.0, 0.6667, 1.0, 0.5, 1.0, 0.3333, 0.0, 0.6667, 0.0, 0.5, 1.0, 0.3333, 1.0, 0.3333, 0.0, 0.6667, 0.0, 0.6667, 1.0, 0.0, 0.0, 1.0, 0.0, 1.0, 1.0, 0.0, 1.0, 0.0, 0.0, 1.0, 0.0, 1.0, 1.0, 0.0, 1.0, 0.0, 0.0, 1.0, 0.0, 1.0, 1.0, 0.0, 1.0, 0.0, 0.0, 1.0, 0.0, 1.0, 1.0, 0.0, 1.0, 0.0, 0.0, 1.0, 0.0, 1.0, 1.0, 0.0, 1.0, 0.0, 0.0, 1.0, 0.0, 1.0, 1.0, 0.0, 1.0, 0.0, 0.0, 1.0, 0.0, 1.0, 1.0, 0.0, 1.0, 0.0, 0.0, 1.0, 0.0, 1.0, 1.0, 0.0, 1.0, 0.0, 0.0, 1.0, 0.0, 1.0, 1.0, 0.0, 1.0, 0.0, 0.0, 1.0, 0.0, 1.0, 1.0, 0.0, 1.0, 0.0, 0.0, 1.0, 0.0, 1.0, 1.0, 0.0, 1.0, 0.0, 0.0, 1.0, 0.0, 1.0, 1.0, 0.0, 1.0, 0.0, 0.0, 1.0, 0.0, 1.0, 1.0, 0.0, 1.0, 0.0, 0.0, 1.0, 0.0, 1.0, 1.0, 0.0, 1.0, 0.0, 0.0, 1.0, 0.0, 1.0, 1.0, 0.0, 1.0, 0.0, 0.0, 1.0, 0.0, 1.0, 1.0, 0.0, 1.0, 0.0, 0.0, 1.0, 0.0, 1.0, 1.0, 0.0, 1.0, 0.0, 0.0, 1.0, 0.0, 1.0, 1.0, 0.0, 1.0, 0.0, 0.0, 1.0, 0.0, 1.0, 1.0, 0.0, 1.0, 0.0, 0.0, 1.0, 0.0, 1.0, 1.0, 0.0, 1.0, 0.0, 0.0, 1.0, 0.0, 1.0, 1.0, 0.0, 1.0, 0.0, 0.0, 1.0, 0.0, 1.0, 1.0, 0.0, 1.0, 0.0, 0.0, 1.0, 0.0, 1.0, 1.0, 0.0, 1.0, 0.0, 0.0, 1.0, 0.0, 1.0, 1.0, 0.0, 1.0, 0.0, 0.0, 1.0, 0.0, 1.0, 1.0, 0.0, 1.0, 0.0, 0.0, 1.0, 0.0, 0.5, 1.0, 0.5, 1.0, 0.3333, 0.6, 0.3333, 0.6, 0.6667, 0.6, 0.6667, 0.6, 0.0, 0.6, 0.0, 0.6, 0.3333, 0.6, 0.3333, 0.6, 1.0, 0.6, 0.0, 0.125, 0.0, 0.15, 1.0, 0.6, 0.6667, 0.6, 0.6667, 0.6, 1.0, 0.6, 1.0, 0.6, 0.3333, 0.6, 0.3333, 0.6, 0.6667, 0.6, 0.6667, 0.6, 0.0, 0.6, 0.0, 0.6, 0.3333, 0.6, 0.3333, 0.6, 1.0, 0.6, 0.0, 0.125, 0.0, 0.15, 1.0, 0.6, 1.0, 0.6, 0.6667, 0.6, 0.6667, 0.6, 1.0, 0.6, 0.6667, 0.6, 0.3333, 0.6, 0.3333, 0.6, 0.6667, 0.6, 0.3333, 0.6, 0.0, 0.6, 0.0, 0.6, 0.3333, 0.6, 1.0, 0.6, 0.0, 0.125, 0.0, 0.15, 1.0, 0.6, 1.0, 0.6, 0.6667, 0.6, 0.6667, 0.6, 1.0, 0.6, 0.6667, 0.6, 0.3333, 0.6, 0.3333, 0.6, 0.6667, 0.6, 0.3333, 0.6, 0.0, 0.6, 0.0, 0.6, 0.3333, 0.6, 1.0, 0.6, 0.0, 0.125, 0.0, 0.15, 1.0, 0.6, 0.6667, 0.6, 0.6667, 0.6, 1.0, 0.6, 1.0, 0.6, 0.3333, 0.6, 0.3333, 0.6, 0.6667, 0.6, 0.6667, 0.6, 0.0, 0.6, 0.0, 0.6, 0.3333, 0.6, 0.3333, 0.6, 1.0, 0.6, 0.0, 0.125, 0.0, 0.15, 1.0, 0.6, 0.6667, 0.6, 0.6667, 0.6, 1.0, 0.6, 1.0, 0.6, 0.3333, 0.6, 0.3333, 0.6, 0.6667, 0.6, 0.6667, 0.6, 0.0, 0.6, 0.0, 0.6, 0.3333, 0.6, 0.3333, 0.6, 1.0, 0.6, 0.0, 0.125, 0.0, 0.15, 1.0, 0.6, 0.6667, 0.6, 0.6667, 0.6, 1.0, 0.6, 1.0, 0.6, 0.3333, 0.6, 0.3333, 0.6, 0.6667, 0.6, 0.6667, 0.6, 0.0, 0.6, 0.0, 0.6, 0.3333, 0.6, 0.3333, 0.6, 1.0, 0.6, 0.0, 0.1, 0.0, 0.125, 1.0, 0.6, 0.6667, 0.6, 0.6667, 0.6, 1.0, 0.6, 1.0, 0.6, 0.3333, 0.6, 0.3333, 0.6, 0.6667, 0.6, 0.6667, 0.6, 0.0, 0.6, 0.0, 0.6, 0.3333, 0.6, 0.3333, 0.6, 1.0, 0.6, 0.0, 0.1, 0.0, 0.125, 1.0, 0.6, 1.0, 0.6, 0.6667, 0.6, 0.6667, 0.6, 1.0, 0.6, 0.6667, 0.6, 0.3333, 0.6, 0.3333, 0.6, 0.6667, 0.6, 0.3333, 0.6, 0.0, 0.6, 0.0, 0.6, 0.3333, 0.6, 1.0, 0.6, 0.0, 0.1, 0.0, 0.125, 1.0, 0.6, 1.0, 0.6, 0.6667, 0.6, 0.6667, 0.6, 1.0, 0.6, 0.6667, 0.6, 0.3333, 0.6, 0.3333, 0.6, 0.6667, 0.6, 0.3333, 0.6, 0.0, 0.6, 0.0, 0.6, 0.3333, 0.6, 1.0, 0.6, 0.0, 0.1, 0.0, 0.125, 1.0, 0.6, 0.6667, 0.6, 0.6667, 0.6, 1.0, 0.6, 1.0, 0.6, 0.3333, 0.6, 0.3333, 0.6, 0.6667, 0.6, 0.6667, 0.6, 0.0, 0.6, 0.0, 0.6, 0.3333, 0.6, 0.3333, 0.6, 1.0, 0.6, 0.0, 0.1, 0.0, 0.125, 1.0, 0.6, 0.6667, 0.6, 0.6667, 0.6, 1.0, 0.6, 1.0, 0.6, 0.3333, 0.6, 0.3333, 0.6, 0.6667, 0.6, 0.6667, 0.6, 0.0, 0.6, 0.0, 0.6, 0.3333, 0.6, 0.3333, 0.6, 1.0, 0.6, 0.0, 0.1, 0.0, 0.125, 1.0, 0.6, 1.0, 0.6, 0.6667, 0.6, 0.6667, 0.6, 1.0, 0.6, 0.3333, 0.6, 0.3333, 0.6, 0.6667, 0.6, 0.6667, 0.6, 0.0, 0.6, 0.3333, 0.6, 0.3333, 0.6, 0.0, 0.6, 1.0, 0.6, 1.0, 0.125, 1.0, 0.15, 1.0, 0.6, 0.6667, 0.6, 0.6667, 0.6, 1.0, 0.6, 1.0, 0.6, 0.3333, 0.6, 0.3333, 0.6, 0.6667, 0.6, 0.6667, 0.6, 0.0, 0.6, 0.3333, 0.6, 0.3333, 0.6, 0.0, 0.6, 1.0, 0.6, 1.0, 0.125, 1.0, 0.15, 1.0, 0.6, 0.6667, 0.6, 1.0, 0.6, 1.0, 0.6, 0.6667, 0.6, 0.3333, 0.6, 0.6667, 0.6, 0.6667, 0.6, 0.3333, 0.6, 0.0, 0.6, 0.3333, 0.6, 0.3333, 0.6, 0.0, 0.6, 1.0, 0.6, 1.0, 0.125, 1.0, 0.15, 1.0, 0.6, 0.6667, 0.6, 1.0, 0.6, 1.0, 0.6, 0.6667, 0.6, 0.3333, 0.6, 0.6667, 0.6, 0.6667, 0.6, 0.3333, 0.6, 0.0, 0.6, 0.3333, 0.6, 0.3333, 0.6, 0.0, 0.6, 1.0, 0.6, 1.0, 0.125, 1.0, 0.15, 1.0, 0.6, 0.6667, 0.6, 0.6667, 0.6, 1.0, 0.6, 1.0, 0.6, 0.3333, 0.6, 0.3333, 0.6, 0.6667, 0.6, 0.6667, 0.6, 0.0, 0.6, 0.3333, 0.6, 0.3333, 0.6, 0.0, 0.6, 1.0, 0.6, 1.0, 0.125, 1.0, 0.15, 1.0, 0.6, 0.6667, 0.6, 0.6667, 0.6, 1.0, 0.6, 1.0, 0.6, 0.3333, 0.6, 0.3333, 0.6, 0.6667, 0.6, 0.6667, 0.6, 0.0, 0.6, 0.3333, 0.6, 0.3333, 0.6, 0.0, 0.6, 1.0, 0.6, 1.0, 0.125, 1.0, 0.15, 1.0, 0.6, 0.6667, 0.6, 0.6667, 0.6, 1.0, 0.6, 1.0, 0.6, 0.3333, 0.6, 0.3333, 0.6, 0.6667, 0.6, 0.6667, 0.6, 0.0, 0.6, 0.3333, 0.6, 0.3333, 0.6, 0.0, 0.6, 1.0, 0.6, 1.0, 0.1, 1.0, 0.125, 1.0, 0.6, 0.6667, 0.6, 0.6667, 0.6, 1.0, 0.6, 1.0, 0.6, 0.3333, 0.6, 0.3333, 0.6, 0.6667, 0.6, 0.6667, 0.6, 0.0, 0.6, 0.3333, 0.6, 0.3333, 0.6, 0.0, 0.6, 1.0, 0.6, 1.0, 0.1, 1.0, 0.125, 1.0, 0.6, 0.6667, 0.6, 1.0, 0.6, 1.0, 0.6, 0.6667, 0.6, 0.3333, 0.6, 0.6667, 0.6, 0.6667, 0.6, 0.3333, 0.6, 0.0, 0.6, 0.3333, 0.6, 0.3333, 0.6, 0.0, 0.6, 1.0, 0.6, 1.0, 0.1, 1.0, 0.125, 1.0, 0.6, 0.6667, 0.6, 1.0, 0.6, 1.0, 0.6, 0.6667, 0.6, 0.3333, 0.6, 0.6667, 0.6, 0.6667, 0.6, 0.3333, 0.6, 0.0, 0.6, 0.3333, 0.6, 0.3333, 0.6, 0.0, 0.6, 1.0, 0.6, 1.0, 0.1, 1.0, 0.125, 1.0, 0.6, 0.6667, 0.6, 0.6667, 0.6, 1.0, 0.6, 1.0, 0.6, 0.3333, 0.6, 0.3333, 0.6, 0.6667, 0.6, 0.6667, 0.6, 0.0, 0.6, 0.3333, 0.6, 0.3333, 0.6, 0.0, 0.6, 1.0, 0.6, 1.0, 0.1, 1.0, 0.125, 1.0, 0.6, 0.6667, 0.6, 0.6667, 0.6, 1.0, 0.6, 1.0, 0.6, 0.3333, 0.6, 0.3333, 0.6, 0.6667, 0.6, 0.6667, 0.6, 0.0, 0.6, 0.3333, 0.6, 0.3333, 0.6, 0.0, 0.6, 1.0, 0.6, 1.0, 0.1, 1.0, 0.125, 1.0, 0.6, 1.0, 0.6, 0.6667, 0.6, 0.6667, 0.6, 1.0, 0.6, 1.0, 0.6, 0.6667, 0.6, 0.6667, 0.575, 1.0, 0.575, 0.6667, 0.6, 0.3333, 0.6, 0.3333, 0.575, 0.6667, 0.575, 0.3333, 0.6, 0.0, 0.6, 0.0, 0.575, 0.3333, 0.575, 1.0, 0.575, 0.0, 0.1, 0.0, 0.075, 1.0, 0.6, 1.0, 0.6, 0.6667, 0.6, 0.6667, 0.575, 1.0, 0.575, 0.6667, 0.6, 0.3333, 0.6, 0.3333, 0.575, 0.6667, 0.575, 0.3333, 0.6, 0.0, 0.6, 0.0, 0.575, 0.3333, 0.575, 1.0, 0.575, 0.0, 0.1, 0.0, 0.075, 1.0, 0.6, 0.6667, 0.575, 1.0, 0.575, 1.0, 0.6, 0.6667, 0.6, 0.3333, 0.575, 0.6667, 0.575, 0.6667, 0.6, 0.3333, 0.6, 0.0, 0.575, 0.3333, 0.575, 0.3333, 0.6, 0.0, 0.6, 1.0, 0.575, 0.0, 0.1, 0.0, 0.075, 1.0, 0.6, 0.6667, 0.575, 1.0, 0.575, 1.0, 0.6, 0.6667, 0.6, 0.3333, 0.575, 0.6667, 0.575, 0.6667, 0.6, 0.3333, 0.6, 0.0, 0.575, 0.3333, 0.575, 0.3333, 0.6, 0.0, 0.6, 1.0, 0.575, 0.0, 0.1, 0.0, 0.075, 1.0, 0.6, 1.0, 0.6, 0.6667, 0.6, 0.6667, 0.575, 1.0, 0.575, 0.6667, 0.6, 0.3333, 0.6, 0.3333, 0.575, 0.6667, 0.575, 0.3333, 0.6, 0.0, 0.6, 0.0, 0.575, 0.3333, 0.575, 1.0, 0.575, 0.0, 0.1, 0.0, 0.075, 1.0, 0.6, 1.0, 0.6, 0.6667, 0.6, 0.6667, 0.575, 1.0, 0.575, 0.6667, 0.6, 0.3333, 0.6, 0.3333, 0.575, 0.6667, 0.575, 0.3333, 0.6, 0.0, 0.6, 0.0, 0.575, 0.3333, 0.575, 1.0, 0.575, 0.0, 0.1, 0.0, 0.075, 1.0, 0.6, 1.0, 0.575, 0.6667, 0.575, 0.6667, 0.55, 1.0, 0.55, 0.6667, 0.575, 0.3333, 0.575, 0.3333, 0.55, 0.6667, 0.55, 0.3333, 0.575, 0.0, 0.575, 0.0, 0.55, 0.3333, 0.55, 1.0, 0.55, 0.0, 0.125, 0.0, 0.1, 1.0, 0.575, 1.0, 0.575, 0.6667, 0.575, 0.6667, 0.55, 1.0, 0.55, 0.6667, 0.575, 0.3333, 0.575, 0.3333, 0.55, 0.6667, 0.55, 0.3333, 0.575, 0.0, 0.575, 0.0, 0.55, 0.3333, 0.55, 1.0, 0.55, 0.0, 0.125, 0.0, 0.1, 1.0, 0.575, 0.6667, 0.55, 1.0, 0.55, 1.0, 0.575, 0.6667, 0.575, 0.3333, 0.55, 0.6667, 0.55, 0.6667, 0.575, 0.3333, 0.575, 0.0, 0.55, 0.3333, 0.55, 0.3333, 0.575, 0.0, 0.575, 1.0, 0.55, 0.0, 0.125, 0.0, 0.1, 1.0, 0.575, 0.6667, 0.55, 1.0, 0.55, 1.0, 0.575, 0.6667, 0.575, 0.3333, 0.55, 0.6667, 0.55, 0.6667, 0.575, 0.3333, 0.575, 0.0, 0.55, 0.3333, 0.55, 0.3333, 0.575, 0.0, 0.575, 1.0, 0.55, 0.0, 0.125, 0.0, 0.1, 1.0, 0.575, 1.0, 0.575, 0.6667, 0.575, 0.6667, 0.55, 1.0, 0.55, 0.6667, 0.575, 0.3333, 0.575, 0.3333, 0.55, 0.6667, 0.55, 0.3333, 0.575, 0.0, 0.575, 0.0, 0.55, 0.3333, 0.55, 1.0, 0.55, 0.0, 0.125, 0.0, 0.1, 1.0, 0.575, 1.0, 0.575, 0.6667, 0.575, 0.6667, 0.55, 1.0, 0.55, 0.6667, 0.575, 0.3333, 0.575, 0.3333, 0.55, 0.6667, 0.55, 0.3333, 0.575, 0.0, 0.575, 0.0, 0.55, 0.3333, 0.55, 1.0, 0.55, 0.0, 0.125, 0.0, 0.1, 1.0, 0.575, 0.0, 1.0, 0.3333, 1.0, 0.6667, 1.0, 1.0, 1.0, 0.0, 1.0, 0.3333, 1.0, 0.6667, 1.0, 1.0, 1.0, 0.0, 1.0, 0.3333, 1.0, 0.6667, 1.0, 1.0, 1.0, 0.0, 1.0, 0.3333, 1.0, 0.6667, 1.0, 1.0, 1.0, 0.0, 1.0, 0.3333, 1.0, 0.6667, 1.0, 1.0, 1.0, 0.0, 1.0, 0.3333, 1.0, 0.6667, 1.0, 1.0, 1.0, 0.0, 1.0, 1.0, 1.0, 0.0, 1.0, 1.0, 1.0, 0.0, 1.0, 1.0, 1.0, 0.0, 1.0, 1.0, 1.0, 0.0, 1.0, 1.0, 1.0, 0.0, 1.0, 1.0, 1.0, 0.0, 1.0, 1.0, 1.0, 0.0, 1.0, 1.0, 1.0, 0.0, 1.0, 1.0, 1.0, 0.0, 1.0, 1.0, 1.0])
me_mesh.materials.append(mat_default_material)
me_mesh.use_remesh_fix_poles = True
me_mesh.use_remesh_preserve_attributes = False
me_mesh.update()
me_mesh.normals_split_custom_set([tuple(v) for v in zip(*[iter([6.244e-09, 0.989, -0.1482, 1.374e-08, 0.989, -0.1482, 1.374e-08, 0.989, -0.1482, 7.5e-09, 0.989, -0.1482, 0.0, -0.05223, -0.9986, 0.0, -0.05223, -0.9986, 0.0, -0.05223, -0.9986, 0.0, -0.05223, -0.9986, 0.0, 1.0, -2.602e-09, 2.123e-10, 1.0, -2.597e-09, 1.134e-09, 1.0, -2.859e-09, 0.0, 1.0, -5.204e-09, 6.148e-09, 1.0, -2.732e-08, 6.102e-09, 1.0, -6.235e-08, 2.89e-09, 1.0, -7.715e-08, 1.803e-08, 1.0, -6.698e-08, 0.06838, 0.9906, -0.1184, 0.06838, 0.9906, -0.1184, 0.06838, 0.9906, -0.1184, 0.06838, 0.9906, -0.1184, 1.632e-09, 1.0, 2.272e-08, 6.148e-09, 1.0, -2.732e-08, 1.803e-08, 1.0, -6.698e-08, 2.411e-08, 1.0, -2.879e-08, 0.4992, -0.05668, -0.8646, 0.4992, -0.05668, -0.8646, 0.4992, -0.05668, -0.8646, 0.4992, -0.05668, -0.8646, 1.134e-09, 1.0, -2.859e-09, 2.123e-10, 1.0, -2.597e-09, 2.143e-09, 1.0, -1.482e-09, 1.909e-09, 1.0, -2.412e-09, -0.1283, 0.989, -0.07409, -0.1283, 0.989, -0.07409, -0.1283, 0.989, -0.07409, -0.1283, 0.989, -0.07409, -0.8648, -0.05224, -0.4993, -0.8648, -0.05224, -0.4993, -0.8648, -0.05224, -0.4993, -0.8648, -0.05224, -0.4993, -2.253e-09, 1.0, -1.301e-09, -2.143e-09, 1.0, -1.482e-09, -1.909e-09, 1.0, -2.412e-09, -4.507e-09, 1.0, -2.602e-09, -1.377e-08, 1.0, -7.814e-09, -5.583e-09, 1.0, 1.187e-08, -7.998e-09, 1.0, -8.745e-09, -2.411e-08, 1.0, 2.319e-08, -0.06838, 0.9906, -0.1184, -0.06838, 0.9906, -0.1184, -0.06838, 0.9906, -0.1184, -0.06838, 0.9906, -0.1184, -1.587e-08, 1.0, -2.554e-08, -1.377e-08, 1.0, -7.814e-09, -2.411e-08, 1.0, 2.319e-08, -1.803e-08, 1.0, -2.061e-08, -0.4992, -0.05668, -0.8646, -0.4992, -0.05668, -0.8646, -0.4992, -0.05668, -0.8646, -0.4992, -0.05668, -0.8646, -1.909e-09, 1.0, -2.412e-09, -2.143e-09, 1.0, -1.482e-09, -2.123e-10, 1.0, -2.597e-09, -1.134e-09, 1.0, -2.859e-09, -0.1283, 0.989, 0.07409, -0.1283, 0.989, 0.07409, -0.1283, 0.989, 0.07409, -0.1283, 0.989, 0.07409, -0.8648, -0.05224, 0.4993, -0.8648, -0.05224, 0.4993, -0.8648, -0.05224, 0.4993, -0.8648, -0.05224, 0.4993, -1.089e-08, 1.0, -3.21e-08, -4.214e-08, 1.0, -5.932e-09, -3.162e-08, 1.0, 5.764e-09, -1.319e-08, 1.0, -1.07e-09, -2.253e-09, 1.0, 1.301e-09, -2.355e-09, 1.0, 1.114e-09, -3.043e-09, 1.0, 4.477e-10, -4.507e-09, 1.0, 2.602e-09, -0.1368, 0.9906, 0.0, -0.1368, 0.9906, 0.0, -0.1368, 0.9906, 0.0, -0.1368, 0.9906, 0.0, -3.162e-08, 1.0, 8.052e-10, -3.162e-08, 1.0, 5.764e-09, -4.214e-08, 1.0, -5.932e-09, -4.214e-08, 1.0, 2.717e-08, -0.9984, -0.05668, 0.0, -0.9984, -0.05668, 0.0, -0.9984, -0.05668, 0.0, -0.9984, -0.05668, 0.0, -3.043e-09, 1.0, 4.477e-10, -2.355e-09, 1.0, 1.114e-09, -2.355e-09, 1.0, -1.114e-09, -3.043e-09, 1.0, -4.477e-10, 0.0, 0.989, 0.1482, 0.0, 0.989, 0.1482, 0.0, 0.989, 0.1482, 0.0, 0.989, 0.1482, 0.0, -0.05224, 0.9986, 0.0, -0.05224, 0.9986, 0.0, -0.05224, 0.9986, 0.0, -0.05224, 0.9986, -2.89e-09, 1.0, 7.715e-08, -1.803e-08, 1.0, 6.698e-08, -1.238e-08, 1.0, 5.65e-09, -1.085e-08, 1.0, 4.189e-08, 0.0, 1.0, 2.602e-09, -2.123e-10, 1.0, 2.597e-09, -1.134e-09, 1.0, 2.859e-09, 0.0, 1.0, 5.204e-09, -0.06838, 0.9906, 0.1184, -0.06838, 0.9906, 0.1184, -0.06838, 0.9906, 0.1184, -0.06838, 0.9906, 0.1184, -2.193e-09, 1.0, -2.876e-08, -1.238e-08, 1.0, 5.65e-09, -1.803e-08, 1.0, 6.698e-08, -2.411e-08, 1.0, 2.879e-08, -0.4992, -0.05668, 0.8646, -0.4992, -0.05668, 0.8646, -0.4992, -0.05668, 0.8646, -0.4992, -0.05668, 0.8646, -1.134e-09, 1.0, 2.859e-09, -2.123e-10, 1.0, 2.597e-09, -2.143e-09, 1.0, 1.482e-09, -1.909e-09, 1.0, 2.412e-09, 0.1283, 0.989, 0.07409, 0.1283, 0.989, 0.07409, 0.1283, 0.989, 0.07409, 0.1283, 0.989, 0.07409, 0.8648, -0.05224, 0.4993, 0.8648, -0.05224, 0.4993, 0.8648, -0.05224, 0.4993, 0.8648, -0.05224, 0.4993, 7.998e-09, 1.0, -2.017e-08, 2.411e-08, 1.0, -2.319e-08, 1.433e-08, 1.0, 7.814e-09, 5.583e-09, 1.0, -1.187e-08, 2.253e-09, 1.0, 1.301e-09, 2.143e-09, 1.0, 1.482e-09, 1.909e-09, 1.0, 2.412e-09, 4.507e-09, 1.0, 2.602e-09, 0.06838, 0.9906, 0.1184, 0.06838, 0.9906, 0.1184, 0.06838, 0.9906, 0.1184, 0.06838, 0.9906, 0.1184, 2.211e-08, 1.0, 9.917e-09, 1.433e-08, 1.0, 7.814e-09, 2.411e-08, 1.0, -2.319e-08, 1.803e-08, 1.0, 2.061e-08, 0.4992, -0.05668, 0.8646, 0.4992, -0.05668, 0.8646, 0.4992, -0.05668, 0.8646, 0.4992, -0.05668, 0.8646, 1.909e-09, 1.0, 2.412e-09, 2.143e-09, 1.0, 1.482e-09, 2.123e-10, 1.0, 2.597e-09, 1.134e-09, 1.0, 2.859e-09, 0.1283, 0.989, -0.07409, 0.1283, 0.989, -0.07409, 0.1283, 0.989, -0.07409, 0.1283, 0.989, -0.07409, 0.8648, -0.05224, -0.4993, 0.8648, -0.05224, -0.4993, 0.8648, -0.05224, -0.4993, 0.8648, -0.05224, -0.4993, 1.089e-08, 1.0, 3.21e-08, 4.214e-08, 1.0, 5.932e-09, 3.162e-08, 1.0, -5.764e-09, 1.319e-08, 1.0, 1.07e-09, 2.253e-09, 1.0, -1.301e-09, 2.355e-09, 1.0, -1.114e-09, 3.043e-09, 1.0, -4.477e-10, 4.507e-09, 1.0, -2.602e-09, 0.1368, 0.9906, 0.0, 0.1368, 0.9906, 0.0, 0.1368, 0.9906, 0.0, 0.1368, 0.9906, 0.0, 3.162e-08, 1.0, -8.052e-10, 3.162e-08, 1.0, -5.764e-09, 4.214e-08, 1.0, 5.932e-09, 4.214e-08, 1.0, -2.717e-08, 0.9984, -0.05668, 0.0, 0.9984, -0.05668, 0.0, 0.9984, -0.05668, 0.0, 0.9984, -0.05668, 0.0, 3.043e-09, 1.0, -4.477e-10, 2.355e-09, 1.0, -1.114e-09, 2.355e-09, 1.0, 1.114e-09, 3.043e-09, 1.0, 4.477e-10, 2.123e-10, 1.0, -2.597e-09, 0.0, 1.0, -2.602e-09, 0.0, 1.0, 0.0, 0.0, 1.0, 0.0, -2.143e-09, 1.0, -1.482e-09, -2.253e-09, 1.0, -1.301e-09, 0.0, 1.0, 0.0, 0.0, 1.0, 0.0, -2.355e-09, 1.0, 1.114e-09, -2.253e-09, 1.0, 1.301e-09, 0.0, 1.0, 0.0, 0.0, 1.0, 0.0, -2.123e-10, 1.0, 2.597e-09, 0.0, 1.0, 2.602e-09, 0.0, 1.0, 0.0, 0.0, 1.0, 0.0, 2.143e-09, 1.0, 1.482e-09, 2.253e-09, 1.0, 1.301e-09, 0.0, 1.0, 0.0, 0.0, 1.0, 0.0, 2.355e-09, 1.0, -1.114e-09, 2.253e-09, 1.0, -1.301e-09, 0.0, 1.0, 0.0, 0.0, 1.0, 0.0, 2.355e-09, 1.0, 1.114e-09, 2.355e-09, 1.0, -1.114e-09, 0.0, 1.0, 0.0, 0.0, 1.0, 0.0, 2.123e-10, 1.0, 2.597e-09, 2.143e-09, 1.0, 1.482e-09, 0.0, 1.0, 0.0, 0.0, 1.0, 0.0, -2.143e-09, 1.0, 1.482e-09, -2.123e-10, 1.0, 2.597e-09, 0.0, 1.0, 0.0, 0.0, 1.0, 0.0, -2.355e-09, 1.0, -1.114e-09, -2.355e-09, 1.0, 1.114e-09, 0.0, 1.0, 0.0, 0.0, 1.0, 0.0, -2.123e-10, 1.0, -2.597e-09, -2.143e-09, 1.0, -1.482e-09, 0.0, 1.0, 0.0, 0.0, 1.0, 0.0, 2.143e-09, 1.0, -1.482e-09, 2.123e-10, 1.0, -2.597e-09, 0.0, 1.0, 0.0, 0.0, 1.0, 0.0, 0.0, 1.0, 0.0, 0.0, 1.0, 0.0, -1.241e-08, 1.0, 5.785e-09, -9.802e-09, 1.0, 3.883e-10, 0.0, 1.0, 0.0, 0.0, 1.0, 0.0, -2.048e-10, 1.0, 6.233e-09, -2.705e-09, 1.0, 5.144e-09, 0.0, 1.0, 0.0, 0.0, 1.0, 0.0, -5.928e-09, 1.0, -4.572e-09, -2.138e-09, 1.0, -3.388e-09, 0.0, 1.0, 0.0, 0.0, 1.0, 0.0, -1.241e-08, 1.0, 5.785e-09, -9.802e-09, 1.0, 3.883e-10, 0.0, 1.0, 0.0, 0.0, 1.0, 0.0, -2.048e-10, 1.0, 6.233e-09, -2.705e-09, 1.0, 5.144e-09, 0.0, 1.0, 0.0, 0.0, 1.0, 0.0, -5.928e-09, 1.0, -4.572e-09, -2.138e-09, 1.0, -3.388e-09, 0.0, 1.0, 0.0, 0.0, 1.0, 0.0, -2.138e-09, 1.0, -3.388e-09, 2.138e-09, 1.0, -3.388e-09, 0.0, 1.0, 0.0, 0.0, 1.0, 0.0, -2.705e-09, 1.0, 5.144e-09, 9.802e-09, 1.0, 3.883e-10, 0.0, 1.0, 0.0, 0.0, 1.0, 0.0, -9.802e-09, 1.0, 3.883e-10, 2.705e-09, 1.0, 5.144e-09, 0.0, 1.0, 0.0, 0.0, 1.0, 0.0, -2.138e-09, 1.0, -3.388e-09, 2.138e-09, 1.0, -3.388e-09, 0.0, 1.0, 0.0, 0.0, 1.0, 0.0, -2.705e-09, 1.0, 5.144e-09, 9.802e-09, 1.0, 3.883e-10, 0.0, 1.0, 0.0, 0.0, 1.0, 0.0, -9.802e-09, 1.0, 3.883e-10, 2.705e-09, 1.0, 5.144e-09, -9.802e-09, 1.0, 3.883e-10, -1.241e-08, 1.0, 5.785e-09, -1.715e-08, 1.0, -5.397e-08, -7.687e-09, 1.0, -2.059e-08, -2.705e-09, 1.0, 5.144e-09, -2.048e-10, 1.0, 6.233e-09, -2.612e-08, 1.0, -8.599e-09, -1.076e-08, 1.0, -1.941e-09, -2.138e-09, 1.0, -3.388e-09, -5.928e-09, 1.0, -4.572e-09, 1.766e-08, 1.0, -2.353e-08, 6.952e-09, 1.0, -8.624e-09, -9.802e-09, 1.0, 3.883e-10, -1.241e-08, 1.0, 5.785e-09, -1.715e-08, 1.0, -5.397e-08, -7.687e-09, 1.0, -2.059e-08, -2.705e-09, 1.0, 5.144e-09, -2.048e-10, 1.0, 6.233e-09, -2.612e-08, 1.0, -8.599e-09, -1.076e-08, 1.0, -1.941e-09, -2.138e-09, 1.0, -3.388e-09, -5.928e-09, 1.0, -4.572e-09, 1.766e-08, 1.0, -2.353e-08, 6.952e-09, 1.0, -8.624e-09, 2.138e-09, 1.0, -3.388e-09, -2.138e-09, 1.0, -3.388e-09, 6.952e-09, 1.0, -8.624e-09, -6.952e-09, 1.0, -8.624e-09, 9.802e-09, 1.0, 3.883e-10, -2.705e-09, 1.0, 5.144e-09, -1.076e-08, 1.0, -1.941e-09, 7.686e-09, 1.0, -2.059e-08, 2.705e-09, 1.0, 5.144e-09, -9.802e-09, 1.0, 3.883e-10, -7.687e-09, 1.0, -2.059e-08, 1.076e-08, 1.0, -1.941e-09, 2.138e-09, 1.0, -3.388e-09, -2.138e-09, 1.0, -3.388e-09, 6.952e-09, 1.0, -8.624e-09, -6.952e-09, 1.0, -8.624e-09, 9.802e-09, 1.0, 3.883e-10, -2.705e-09, 1.0, 5.144e-09, -1.076e-08, 1.0, -1.941e-09, 7.686e-09, 1.0, -2.059e-08, 2.705e-09, 1.0, 5.144e-09, -9.802e-09, 1.0, 3.883e-10, -7.687e-09, 1.0, -2.059e-08, 1.076e-08, 1.0, -1.941e-09, 2.411e-08, 1.0, -2.879e-08, 7.998e-09, 1.0, 8.242e-09, 5.248e-10, 1.0, 3.488e-08, 1.632e-09, 1.0, 2.272e-08, 0.1283, 0.989, -0.07409, 0.1283, 0.989, -0.07409, 0.1283, 0.989, -0.07409, 0.1283, 0.989, -0.07409, 0.8648, -0.05224, -0.4993, 0.8648, -0.05224, -0.4993, 0.8648, -0.05224, -0.4993, 0.8648, -0.05224, -0.4993, 2.143e-09, 1.0, -1.482e-09, 2.253e-09, 1.0, -1.301e-09, 4.507e-09, 1.0, -2.602e-09, 1.909e-09, 1.0, -2.412e-09, 0.0, 1.0, 0.0, 2.253e-09, 1.0, -1.301e-09, 2.143e-09, 1.0, -1.482e-09, 0.0, 1.0, 0.0, 2.048e-10, 1.0, 6.233e-09, 0.0, 1.0, 0.0, 0.0, 1.0, 0.0, 2.705e-09, 1.0, 5.144e-09, 2.612e-08, 1.0, -8.599e-09, 2.048e-10, 1.0, 6.233e-09, 2.705e-09, 1.0, 5.144e-09, 1.076e-08, 1.0, -1.941e-09, 7.998e-09, 1.0, 8.242e-09, 1.089e-08, 1.0, 3.21e-08, 1.319e-08, 1.0, 1.07e-09, 5.248e-10, 1.0, 3.488e-08, 0.1283, 0.989, -0.07409, 0.1283, 0.989, -0.07409, 0.1283, 0.989, -0.07409, 0.1283, 0.989, -0.07409, 0.8648, -0.05224, -0.4993, 0.8648, -0.05224, -0.4993, 0.8648, -0.05224, -0.4993, 0.8648, -0.05224, -0.4993, 2.253e-09, 1.0, -1.301e-09, 2.253e-09, 1.0, -1.301e-09, 4.507e-09, 1.0, -2.602e-09, 4.507e-09, 1.0, -2.602e-09, 0.0, 1.0, 0.0, 2.253e-09, 1.0, -1.301e-09, 2.253e-09, 1.0, -1.301e-09, 0.0, 1.0, 0.0, -5.928e-09, 1.0, -4.572e-09, 0.0, 1.0, 0.0, 0.0, 1.0, 0.0, 2.048e-10, 1.0, 6.233e-09, 1.766e-08, 1.0, -2.353e-08, -5.928e-09, 1.0, -4.572e-09, 2.048e-10, 1.0, 6.233e-09, 2.612e-08, 1.0, -8.599e-09, 4.214e-08, 1.0, -2.717e-08, 1.089e-08, 1.0, -5.05e-08, 1.379e-08, 1.0, -2.167e-08, 3.162e-08, 1.0, -8.052e-10, 0.1283, 0.989, 0.07409, 0.1283, 0.989, 0.07409, 0.1283, 0.989, 0.07409, 0.1283, 0.989, 0.07409, 0.8648, -0.05224, 0.4993, 0.8648, -0.05224, 0.4993, 0.8648, -0.05224, 0.4993, 0.8648, -0.05224, 0.4993, 2.355e-09, 1.0, 1.114e-09, 2.253e-09, 1.0, 1.301e-09, 4.507e-09, 1.0, 2.602e-09, 3.043e-09, 1.0, 4.477e-10, 0.0, 1.0, 0.0, 2.253e-09, 1.0, 1.301e-09, 2.355e-09, 1.0, 1.114e-09, 0.0, 1.0, 0.0, 5.928e-09, 1.0, -4.572e-09, 0.0, 1.0, 0.0, 0.0, 1.0, 0.0, 2.138e-09, 1.0, -3.388e-09, -1.766e-08, 1.0, -2.353e-08, 5.928e-09, 1.0, -4.572e-09, 2.138e-09, 1.0, -3.388e-09, -6.952e-09, 1.0, -8.624e-09, 1.089e-08, 1.0, -5.05e-08, 7.998e-09, 1.0, -2.017e-08, 5.583e-09, 1.0, -1.187e-08, 1.379e-08, 1.0, -2.167e-08, 0.1283, 0.989, 0.07409, 0.1283, 0.989, 0.07409, 0.1283, 0.989, 0.07409, 0.1283, 0.989, 0.07409, 0.8648, -0.05224, 0.4993, 0.8648, -0.05224, 0.4993, 0.8648, -0.05224, 0.4993, 0.8648, -0.05224, 0.4993, 2.253e-09, 1.0, 1.301e-09, 2.253e-09, 1.0, 1.301e-09, 4.507e-09, 1.0, 2.602e-09, 4.507e-09, 1.0, 2.602e-09, 0.0, 1.0, 0.0, 2.253e-09, 1.0, 1.301e-09, 2.253e-09, 1.0, 1.301e-09, 0.0, 1.0, 0.0, -2.048e-10, 1.0, 6.233e-09, 0.0, 1.0, 0.0, 0.0, 1.0, 0.0, 5.928e-09, 1.0, -4.572e-09, -2.612e-08, 1.0, -8.599e-09, -2.048e-10, 1.0, 6.233e-09, 5.928e-09, 1.0, -4.572e-09, -1.766e-08, 1.0, -2.353e-08, 1.803e-08, 1.0, 2.061e-08, 2.89e-09, 1.0, 7.715e-08, 7.423e-09, 1.0, 3.535e-08, 2.211e-08, 1.0, 9.917e-09, 1.374e-08, 0.989, 0.1482, 6.244e-09, 0.989, 0.1482, 7.5e-09, 0.989, 0.1482, 1.374e-08, 0.989, 0.1482, -4.582e-08, -0.05224, 0.9986, -2.302e-08, -0.05224, 0.9986, -2.28e-08, -0.05224, 0.9986, -4.582e-08, -0.05224, 0.9986, 2.123e-10, 1.0, 2.597e-09, 0.0, 1.0, 2.602e-09, 0.0, 1.0, 5.204e-09, 1.134e-09, 1.0, 2.859e-09, 0.0, 1.0, 0.0, 0.0, 1.0, 2.602e-09, 2.123e-10, 1.0, 2.597e-09, 0.0, 1.0, 0.0, 1.241e-08, 1.0, 5.785e-09, 0.0, 1.0, 0.0, 0.0, 1.0, 0.0, 9.802e-09, 1.0, 3.883e-10, 1.715e-08, 1.0, -5.397e-08, 1.241e-08, 1.0, 5.785e-09, 9.802e-09, 1.0, 3.883e-10, 7.686e-09, 1.0, -2.059e-08, 2.89e-09, 1.0, 7.715e-08, -2.89e-09, 1.0, 7.715e-08, -1.085e-08, 1.0, 4.189e-08, 7.423e-09, 1.0, 3.535e-08, 0.0, 0.989, 0.1482, 0.0, 0.989, 0.1482, 7.5e-09, 0.989, 0.1482, 6.244e-09, 0.989, 0.1482, 0.0, -0.05224, 0.9986, 0.0, -0.05224, 0.9986, -2.28e-08, -0.05224, 0.9986, -2.302e-08, -0.05224, 0.9986, 0.0, 1.0, 2.602e-09, 0.0, 1.0, 2.602e-09, 0.0, 1.0, 5.204e-09, 0.0, 1.0, 5.204e-09, 0.0, 1.0, 0.0, 0.0, 1.0, 2.602e-09, 0.0, 1.0, 2.602e-09, 0.0, 1.0, 0.0, -1.241e-08, 1.0, 5.785e-09, 0.0, 1.0, 0.0, 0.0, 1.0, 0.0, 1.241e-08, 1.0, 5.785e-09, -1.715e-08, 1.0, -5.397e-08, -1.241e-08, 1.0, 5.785e-09, 1.241e-08, 1.0, 5.785e-09, 1.715e-08, 1.0, -5.397e-08, -2.411e-08, 1.0, 2.879e-08, -7.998e-09, 1.0, -8.242e-09, -5.248e-10, 1.0, -3.488e-08, -2.193e-09, 1.0, -2.876e-08, -0.1283, 0.989, 0.07409, -0.1283, 0.989, 0.07409, -0.1283, 0.989, 0.07409, -0.1283, 0.989, 0.07409, -0.8648, -0.05224, 0.4993, -0.8648, -0.05224, 0.4993, -0.8648, -0.05223, 0.4993, -0.8648, -0.05223, 0.4993, -2.143e-09, 1.0, 1.482e-09, -2.253e-09, 1.0, 1.301e-09, -4.507e-09, 1.0, 2.602e-09, -1.909e-09, 1.0, 2.412e-09, 0.0, 1.0, 0.0, -2.253e-09, 1.0, 1.301e-09, -2.143e-09, 1.0, 1.482e-09, 0.0, 1.0, 0.0, 2.048e-10, 1.0, 6.233e-09, 0.0, 1.0, 0.0, 0.0, 1.0, 0.0, 2.705e-09, 1.0, 5.144e-09, 2.612e-08, 1.0, -8.599e-09, 2.048e-10, 1.0, 6.233e-09, 2.705e-09, 1.0, 5.144e-09, 1.076e-08, 1.0, -1.941e-09, -7.998e-09, 1.0, -8.242e-09, -1.089e-08, 1.0, -3.21e-08, -1.319e-08, 1.0, -1.07e-09, -5.248e-10, 1.0, -3.488e-08, -0.1283, 0.989, 0.07409, -0.1283, 0.989, 0.07409, -0.1283, 0.989, 0.07409, -0.1283, 0.989, 0.07409, -0.8648, -0.05224, 0.4993, -0.8648, -0.05224, 0.4993, -0.8648, -0.05224, 0.4993, -0.8648, -0.05224, 0.4993, -2.253e-09, 1.0, 1.301e-09, -2.253e-09, 1.0, 1.301e-09, -4.507e-09, 1.0, 2.602e-09, -4.507e-09, 1.0, 2.602e-09, 0.0, 1.0, 0.0, -2.253e-09, 1.0, 1.301e-09, -2.253e-09, 1.0, 1.301e-09, 0.0, 1.0, 0.0, -5.928e-09, 1.0, -4.572e-09, 0.0, 1.0, 0.0, 0.0, 1.0, 0.0, 2.048e-10, 1.0, 6.233e-09, 1.766e-08, 1.0, -2.353e-08, -5.928e-09, 1.0, -4.572e-09, 2.048e-10, 1.0, 6.233e-09, 2.612e-08, 1.0, -8.599e-09, -1.379e-08, 1.0, 2.167e-08, -3.162e-08, 1.0, 8.052e-10, -4.214e-08, 1.0, 2.717e-08, -1.089e-08, 1.0, 2.159e-08, -0.1283, 0.989, -0.07409, -0.1283, 0.989, -0.07409, -0.1283, 0.989, -0.07409, -0.1283, 0.989, -0.07409, -0.8648, -0.05224, -0.4993, -0.8648, -0.05224, -0.4993, -0.8648, -0.05224, -0.4993, -0.8648, -0.05224, -0.4993, -2.355e-09, 1.0, -1.114e-09, -2.253e-09, 1.0, -1.301e-09, -4.507e-09, 1.0, -2.602e-09, -3.043e-09, 1.0, -4.477e-10, 0.0, 1.0, 0.0, -2.253e-09, 1.0, -1.301e-09, -2.355e-09, 1.0, -1.114e-09, 0.0, 1.0, 0.0, 5.928e-09, 1.0, -4.572e-09, 0.0, 1.0, 0.0, 0.0, 1.0, 0.0, 2.138e-09, 1.0, -3.388e-09, -1.766e-08, 1.0, -2.353e-08, 5.928e-09, 1.0, -4.572e-09, 2.138e-09, 1.0, -3.388e-09, -6.952e-09, 1.0, -8.624e-09, -5.583e-09, 1.0, 1.187e-08, -1.379e-08, 1.0, 2.167e-08, -1.089e-08, 1.0, 2.159e-08, -7.998e-09, 1.0, -8.745e-09, -0.1283, 0.989, -0.07409, -0.1283, 0.989, -0.07409, -0.1283, 0.989, -0.07409, -0.1283, 0.989, -0.07409, -0.8648, -0.05224, -0.4993, -0.8648, -0.05224, -0.4993, -0.8648, -0.05224, -0.4993, -0.8648, -0.05224, -0.4993, -2.253e-09, 1.0, -1.301e-09, -2.253e-09, 1.0, -1.301e-09, -4.507e-09, 1.0, -2.602e-09, -4.507e-09, 1.0, -2.602e-09, 0.0, 1.0, 0.0, -2.253e-09, 1.0, -1.301e-09, -2.253e-09, 1.0, -1.301e-09, 0.0, 1.0, 0.0, -2.048e-10, 1.0, 6.233e-09, 0.0, 1.0, 0.0, 0.0, 1.0, 0.0, 5.928e-09, 1.0, -4.572e-09, -2.612e-08, 1.0, -8.599e-09, -2.048e-10, 1.0, 6.233e-09, 5.928e-09, 1.0, -4.572e-09, -1.766e-08, 1.0, -2.353e-08, -2.678e-09, 1.0, -5.582e-08, -1.587e-08, 1.0, -2.554e-08, -1.803e-08, 1.0, -2.061e-08, -2.89e-09, 1.0, -7.715e-08, -1.374e-08, 0.989, -0.1482, -6.244e-09, 0.989, -0.1482, -7.5e-09, 0.989, -0.1482, -1.374e-08, 0.989, -0.1482, 0.0, -0.05223, -0.9986, 0.0, -0.05223, -0.9986, 0.0, -0.05223, -0.9986, 0.0, -0.05223, -0.9986, -2.123e-10, 1.0, -2.597e-09, 0.0, 1.0, -2.602e-09, 0.0, 1.0, -5.204e-09, -1.134e-09, 1.0, -2.859e-09, 0.0, 1.0, 0.0, 0.0, 1.0, -2.602e-09, -2.123e-10, 1.0, -2.597e-09, 0.0, 1.0, 0.0, 1.241e-08, 1.0, 5.785e-09, 0.0, 1.0, 0.0, 0.0, 1.0, 0.0, 9.802e-09, 1.0, 3.883e-10, 1.715e-08, 1.0, -5.397e-08, 1.241e-08, 1.0, 5.785e-09, 9.802e-09, 1.0, 3.883e-10, 7.686e-09, 1.0, -2.059e-08, 6.102e-09, 1.0, -6.235e-08, -2.678e-09, 1.0, -5.582e-08, -2.89e-09, 1.0, -7.715e-08, 2.89e-09, 1.0, -7.715e-08, -6.244e-09, 0.989, -0.1482, 6.244e-09, 0.989, -0.1482, 7.5e-09, 0.989, -0.1482, -7.5e-09, 0.989, -0.1482, 0.0, -0.05223, -0.9986, 0.0, -0.05223, -0.9986, 0.0, -0.05223, -0.9986, 0.0, -0.05223, -0.9986, 0.0, 1.0, -2.602e-09, 0.0, 1.0, -2.602e-09, 0.0, 1.0, -5.204e-09, 0.0, 1.0, -5.204e-09, 0.0, 1.0, 0.0, 0.0, 1.0, -2.602e-09, 0.0, 1.0, -2.602e-09, 0.0, 1.0, 0.0, -1.241e-08, 1.0, 5.785e-09, 0.0, 1.0, 0.0, 0.0, 1.0, 0.0, 1.241e-08, 1.0, 5.785e-09, -1.715e-08, 1.0, -5.397e-08, -1.241e-08, 1.0, 5.785e-09, 1.241e-08, 1.0, 5.785e-09, 1.715e-08, 1.0, -5.397e-08, 6.102e-09, 1.0, -6.235e-08, 6.148e-09, 1.0, -2.732e-08, -1.076e-08, 1.0, 1.042e-08, 5.81e-09, 1.0, 2.93e-08, 6.148e-09, 1.0, -2.732e-08, 1.632e-09, 1.0, 2.272e-08, -2.634e-08, 1.0, 1.042e-08, -1.076e-08, 1.0, 1.042e-08, -5.583e-09, 1.0, 1.187e-08, -1.377e-08, 1.0, -7.814e-09, 5.514e-09, 1.0, -1.331e-08, 6.428e-09, 1.0, -1.32e-08, -1.377e-08, 1.0, -7.814e-09, -1.587e-08, 1.0, -2.554e-08, -5.949e-09, 1.0, 1.331e-08, 5.514e-09, 1.0, -1.331e-08, -1.319e-08, 1.0, -1.07e-09, -3.162e-08, 1.0, 5.764e-09, -3.78e-09, 1.0, -1.848e-08, -2.572e-09, 1.0, -5.877e-09, -3.162e-08, 1.0, 5.764e-09, -3.162e-08, 1.0, 8.052e-10, -3.78e-09, 1.0, 1.483e-09, -3.78e-09, 1.0, -1.848e-08, -1.085e-08, 1.0, 4.189e-08, -1.238e-08, 1.0, 5.65e-09, 1.269e-10, 1.0, -4.747e-08, -1.73e-08, 1.0, 1.041e-07, -1.238e-08, 1.0, 5.65e-09, -2.193e-09, 1.0, -2.876e-08, 2.537e-08, 1.0, -2.084e-08, 1.269e-10, 1.0, -4.747e-08, 5.583e-09, 1.0, -1.187e-08, 1.433e-08, 1.0, 7.814e-09, -4.547e-09, 1.0, 1.331e-08, -6.428e-09, 1.0, 1.32e-08, 1.433e-08, 1.0, 7.814e-09, 2.211e-08, 1.0, 9.917e-09, 1.659e-08, 1.0, -3.993e-08, -4.547e-09, 1.0, 1.331e-08, 1.319e-08, 1.0, 1.07e-09, 3.162e-08, 1.0, -5.764e-09, 3.78e-09, 1.0, 1.848e-08, 2.572e-09, 1.0, 5.877e-09, 3.162e-08, 1.0, -5.764e-09, 3.162e-08, 1.0, -8.052e-10, 3.78e-09, 1.0, -1.483e-09, 3.78e-09, 1.0, 1.848e-08, 1.632e-09, 1.0, 2.272e-08, 5.248e-10, 1.0, 3.488e-08, -1.663e-08, 1.0, -7.326e-09, -2.634e-08, 1.0, 1.042e-08, 5.248e-10, 1.0, 3.488e-08, 1.319e-08, 1.0, 1.07e-09, 2.572e-09, 1.0, 5.877e-09, -1.663e-08, 1.0, -7.326e-09, 3.162e-08, 1.0, -8.052e-10, 1.379e-08, 1.0, -2.167e-08, 3.749e-09, 1.0, -6.601e-09, 3.78e-09, 1.0, -1.483e-09, 1.379e-08, 1.0, -2.167e-08, 5.583e-09, 1.0, -1.187e-08, -6.428e-09, 1.0, 1.32e-08, 3.749e-09, 1.0, -6.601e-09, 2.211e-08, 1.0, 9.917e-09, 7.423e-09, 1.0, 3.535e-08, -1.657e-09, 1.0, 9.559e-08, 1.659e-08, 1.0, -3.993e-08, 7.423e-09, 1.0, 3.535e-08, -1.085e-08, 1.0, 4.189e-08, -1.73e-08, 1.0, 1.041e-07, -1.657e-09, 1.0, 9.559e-08, -2.193e-09, 1.0, -2.876e-08, -5.248e-10, 1.0, -3.488e-08, 1.663e-08, 1.0, 7.326e-09, 2.537e-08, 1.0, -2.084e-08, -5.248e-10, 1.0, -3.488e-08, -1.319e-08, 1.0, -1.07e-09, -2.572e-09, 1.0, -5.877e-09, 1.663e-08, 1.0, 7.326e-09, -3.162e-08, 1.0, 8.052e-10, -1.379e-08, 1.0, 2.167e-08, -3.749e-09, 1.0, 6.601e-09, -3.78e-09, 1.0, 1.483e-09, -1.379e-08, 1.0, 2.167e-08, -5.583e-09, 1.0, 1.187e-08, 6.428e-09, 1.0, -1.32e-08, -3.749e-09, 1.0, 6.601e-09, -1.587e-08, 1.0, -2.554e-08, -2.678e-09, 1.0, -5.582e-08, 8.677e-10, 1.0, 4.251e-08, -5.949e-09, 1.0, 1.331e-08, -2.678e-09, 1.0, -5.582e-08, 6.102e-09, 1.0, -6.235e-08, 5.81e-09, 1.0, 2.93e-08, 8.677e-10, 1.0, 4.251e-08, -1.657e-09, 1.0, 9.559e-08, -1.73e-08, 1.0, 1.041e-07, -2.08e-08, 1.0, 4.26e-07, -2.08e-08, 1.0, 4.26e-07, -7.321e-08, 1.0, 0.0, -7.321e-08, 1.0, 0.0, -7.321e-08, 1.0, 0.0, -7.321e-08, 1.0, 0.0, -1.129e-08, 0.9952, 0.09772, -1.358e-08, 0.9952, 0.09772, 1.358e-08, 0.9952, 0.09772, 1.129e-08, 0.9952, 0.09772, -2.488e-08, 0.9952, 0.09772, -2.488e-08, 0.9952, 0.09772, -1.358e-08, 0.9952, 0.09772, -1.129e-08, 0.9952, 0.09772, -0.04505, 0.9959, 0.07802, -0.04505, 0.9959, 0.07802, -0.04505, 0.9959, 0.07802, -0.04505, 0.9959, 0.07802, -0.08462, 0.9952, 0.04886, -0.08462, 0.9952, 0.04886, -0.08462, 0.9952, 0.04886, -0.08462, 0.9952, 0.04886, -0.08462, 0.9952, 0.04886, -0.08462, 0.9952, 0.04886, -0.08462, 0.9952, 0.04886, -0.08462, 0.9952, 0.04886, -0.08462, 0.9952, 0.04886, -0.08462, 0.9952, 0.04886, -0.08462, 0.9952, 0.04886, -0.08462, 0.9952, 0.04886, -0.09009, 0.9959, 0.0, -0.09009, 0.9959, 0.0, -0.09009, 0.9959, 0.0, -0.09009, 0.9959, 0.0, -0.08462, 0.9952, -0.04886, -0.08462, 0.9952, -0.04886, -0.08462, 0.9952, -0.04886, -0.08462, 0.9952, -0.04886, -0.08462, 0.9952, -0.04886, -0.08462, 0.9952, -0.04886, -0.08462, 0.9952, -0.04886, -0.08462, 0.9952, -0.04886, -0.08462, 0.9952, -0.04886, -0.08462, 0.9952, -0.04886, -0.08462, 0.9952, -0.04886, -0.08462, 0.9952, -0.04886, -0.04505, 0.9959, -0.07802, -0.04505, 0.9959, -0.07802, -0.04505, 0.9959, -0.07802, -0.04505, 0.9959, -0.07802, -2.488e-08, 0.9952, -0.09772, -1.129e-08, 0.9952, -0.09772, -1.358e-08, 0.9952, -0.09772, -2.488e-08, 0.9952, -0.09772, -1.129e-08, 0.9952, -0.09772, 1.129e-08, 0.9952, -0.09772, 1.358e-08, 0.9952, -0.09772, -1.358e-08, 0.9952, -0.09772, 1.129e-08, 0.9952, -0.09772, 2.488e-08, 0.9952, -0.09772, 2.488e-08, 0.9952, -0.09772, 1.358e-08, 0.9952, -0.09772, 0.04505, 0.9959, -0.07802, 0.04505, 0.9959, -0.07802, 0.04505, 0.9959, -0.07802, 0.04505, 0.9959, -0.07802, 0.08462, 0.9952, -0.04886, 0.08462, 0.9952, -0.04886, 0.08462, 0.9952, -0.04886, 0.08462, 0.9952, -0.04886, 0.08462, 0.9952, -0.04886, 0.08462, 0.9952, -0.04886, 0.08462, 0.9952, -0.04886, 0.08462, 0.9952, -0.04886, 0.08462, 0.9952, -0.04886, 0.08462, 0.9952, -0.04886, 0.08462, 0.9952, -0.04886, 0.08462, 0.9952, -0.04886, 0.09009, 0.9959, 0.0, 0.09009, 0.9959, 0.0, 0.09009, 0.9959, 0.0, 0.09009, 0.9959, 0.0, 0.08462, 0.9952, 0.04886, 0.08462, 0.9952, 0.04886, 0.08462, 0.9952, 0.04886, 0.08462, 0.9952, 0.04886, 0.08462, 0.9952, 0.04886, 0.08462, 0.9952, 0.04886, 0.08462, 0.9952, 0.04886, 0.08462, 0.9952, 0.04886, 0.08462, 0.9952, 0.04886, 0.08462, 0.9952, 0.04886, 0.08462, 0.9952, 0.04886, 0.08462, 0.9952, 0.04886, 0.04505, 0.9959, 0.07802, 0.04505, 0.9959, 0.07802, 0.04505, 0.9959, 0.07802, 0.04505, 0.9959, 0.07802, 1.129e-08, 0.9952, 0.09772, 1.358e-08, 0.9952, 0.09772, 2.488e-08, 0.9952, 0.09772, 2.488e-08, 0.9952, 0.09772, 0.0, 0.0, 1.0, 0.0, 0.0, 1.0, -8.818e-09, 0.0, 1.0, -8.818e-09, 0.0, 1.0, 0.0, 0.0, 1.0, 0.0, 0.0, 1.0, 0.0, 0.0, 1.0, 0.0, 0.0, 1.0, -0.5, 0.0, 0.866, -0.5, 0.0, 0.866, -0.5, 0.0, 0.866, -0.5, 0.0, 0.866, -0.866, 0.0, 0.5, -0.866, 0.0, 0.5, -0.866, 0.0, 0.5, -0.866, 0.0, 0.5, -0.866, 0.0, 0.5, -0.866, 0.0, 0.5, -0.866, 0.0, 0.5, -0.866, 0.0, 0.5, -0.866, 0.0, 0.5, -0.866, 0.0, 0.5, -0.866, 0.0, 0.5, -0.866, 0.0, 0.5, -1.0, 0.0, 0.0, -1.0, 0.0, 0.0, -1.0, 0.0, 0.0, -1.0, 0.0, 0.0, -0.866, 0.0, -0.5, -0.866, 0.0, -0.5, -0.866, 0.0, -0.5, -0.866, 0.0, -0.5, -0.866, 0.0, -0.5, -0.866, 0.0, -0.5, -0.866, 0.0, -0.5, -0.866, 0.0, -0.5, -0.866, 0.0, -0.5, -0.866, 0.0, -0.5, -0.866, 0.0, -0.5, -0.866, 0.0, -0.5, -0.5, 0.0, -0.866, -0.5, 0.0, -0.866, -0.5, 0.0, -0.866, -0.5, 0.0, -0.866, 1.764e-08, 0.0, -1.0, 8.818e-09, 0.0, -1.0, 8.818e-09, 0.0, -1.0, 1.764e-08, 0.0, -1.0, 8.818e-09, 0.0, -1.0, -8.818e-09, 0.0, -1.0, -8.818e-09, 0.0, -1.0, 8.818e-09, 0.0, -1.0, -8.818e-09, 0.0, -1.0, -1.764e-08, 0.0, -1.0, -1.764e-08, 0.0, -1.0, -8.818e-09, 0.0, -1.0, 0.5, 0.0, -0.866, 0.5, 0.0, -0.866, 0.5, 0.0, -0.866, 0.5, 0.0, -0.866, 0.866, 0.0, -0.5, 0.866, 0.0, -0.5, 0.866, 0.0, -0.5, 0.866, 0.0, -0.5, 0.866, 0.0, -0.5, 0.866, 0.0, -0.5, 0.866, 0.0, -0.5, 0.866, 0.0, -0.5, 0.866, 0.0, -0.5, 0.866, 0.0, -0.5, 0.866, 0.0, -0.5, 0.866, 0.0, -0.5, 1.0, 0.0, 0.0, 1.0, 0.0, 0.0, 1.0, 0.0, 0.0, 1.0, 0.0, 0.0, 0.866, 0.0, 0.5, 0.866, 0.0, 0.5, 0.866, 0.0, 0.5, 0.866, 0.0, 0.5, 0.866, 0.0, 0.5, 0.866, 0.0, 0.5, 0.866, 0.0, 0.5, 0.866, 0.0, 0.5, 0.866, 0.0, 0.5, 0.866, 0.0, 0.5, 0.866, 0.0, 0.5, 0.866, 0.0, 0.5, 0.5, 0.0, 0.866, 0.5, 0.0, 0.866, 0.5, 0.0, 0.866, 0.5, 0.0, 0.866, -1.764e-08, 0.0, 1.0, -8.818e-09, 0.0, 1.0, -8.818e-09, 0.0, 1.0, -1.764e-08, 0.0, 1.0, 0.0, -0.1051, 0.9945, 0.0, -0.1051, 0.9945, 0.0, -0.1051, 0.9945, 0.0, -0.1051, 0.9945, 0.0, -0.1051, 0.9945, 0.0, -0.1051, 0.9945, 0.0, -0.1051, 0.9945, 0.0, -0.1051, 0.9945, -0.4967, -0.114, 0.8604, -0.4967, -0.114, 0.8604, -0.4967, -0.114, 0.8604, -0.4967, -0.114, 0.8604, -0.8612, -0.1051, 0.4972, -0.8612, -0.1051, 0.4972, -0.8612, -0.1051, 0.4972, -0.8612, -0.1051, 0.4972, -0.8612, -0.1051, 0.4972, -0.8612, -0.1051, 0.4972, -0.8612, -0.1051, 0.4972, -0.8612, -0.1051, 0.4972, -0.8612, -0.1051, 0.4972, -0.8612, -0.1051, 0.4972, -0.8612, -0.1051, 0.4972, -0.8612, -0.1051, 0.4972, -0.9935, -0.114, 0.0, -0.9935, -0.114, 0.0, -0.9935, -0.114, 0.0, -0.9935, -0.114, 0.0, -0.8612, -0.1051, -0.4972, -0.8612, -0.1051, -0.4972, -0.8612, -0.1051, -0.4972, -0.8612, -0.1051, -0.4972, -0.8612, -0.1051, -0.4972, -0.8612, -0.1051, -0.4972, -0.8612, -0.1051, -0.4972, -0.8612, -0.1051, -0.4972, -0.8612, -0.1051, -0.4972, -0.8612, -0.1051, -0.4972, -0.8612, -0.1051, -0.4972, -0.8612, -0.1051, -0.4972, -0.4967, -0.114, -0.8604, -0.4967, -0.114, -0.8604, -0.4967, -0.114, -0.8604, -0.4967, -0.114, -0.8604, 0.0, -0.1051, -0.9945, 0.0, -0.1051, -0.9945, 0.0, -0.1051, -0.9945, 0.0, -0.1051, -0.9945, 0.0, -0.1051, -0.9945, 0.0, -0.1051, -0.9945, 0.0, -0.1051, -0.9945, 0.0, -0.1051, -0.9945, 0.0, -0.1051, -0.9945, 0.0, -0.1051, -0.9945, 0.0, -0.1051, -0.9945, 0.0, -0.1051, -0.9945, 0.4967, -0.114, -0.8604, 0.4967, -0.114, -0.8604, 0.4967, -0.114, -0.8604, 0.4967, -0.114, -0.8604, 0.8612, -0.1051, -0.4972, 0.8612, -0.1051, -0.4972, 0.8612, -0.1051, -0.4972, 0.8612, -0.1051, -0.4972, 0.8612, -0.1051, -0.4972, 0.8612, -0.1051, -0.4972, 0.8612, -0.1051, -0.4972, 0.8612, -0.1051, -0.4972, 0.8612, -0.1051, -0.4972, 0.8612, -0.1051, -0.4972, 0.8612, -0.1051, -0.4972, 0.8612, -0.1051, -0.4972, 0.9935, -0.114, 0.0, 0.9935, -0.114, 0.0, 0.9935, -0.114, 0.0, 0.9935, -0.114, 0.0, 0.8612, -0.1051, 0.4972, 0.8612, -0.1051, 0.4972, 0.8612, -0.1051, 0.4972, 0.8612, -0.1051, 0.4972, 0.8612, -0.1051, 0.4972, 0.8612, -0.1051, 0.4972, 0.8612, -0.1051, 0.4972, 0.8612, -0.1051, 0.4972, 0.8612, -0.1051, 0.4972, 0.8612, -0.1051, 0.4972, 0.8612, -0.1051, 0.4972, 0.8612, -0.1051, 0.4972, 0.4967, -0.114, 0.8604, 0.4967, -0.114, 0.8604, 0.4967, -0.114, 0.8604, 0.4967, -0.114, 0.8604, 0.0, -0.1051, 0.9945, 0.0, -0.1051, 0.9945, 0.0, -0.1051, 0.9945, 0.0, -0.1051, 0.9945, 0.0, 0.9921, 0.1257, 0.0, 0.9921, 0.1257, 0.0, 0.9921, 0.1257, 0.0, 0.9921, 0.1257, 0.0, 0.9921, 0.1257, 0.0, 0.9921, 0.1257, 0.0, 0.9921, 0.1257, 0.0, 0.9921, 0.1257, -0.05796, 0.9933, 0.1004, -0.05796, 0.9933, 0.1004, -0.05796, 0.9933, 0.1004, -0.05796, 0.9933, 0.1004, -0.1088, 0.9921, 0.06284, -0.1088, 0.9921, 0.06284, -0.1088, 0.9921, 0.06284, -0.1088, 0.9921, 0.06284, -0.1088, 0.9921, 0.06284, -0.1088, 0.9921, 0.06284, -0.1088, 0.9921, 0.06284, -0.1088, 0.9921, 0.06284, -0.1088, 0.9921, 0.06284, -0.1088, 0.9921, 0.06284, -0.1088, 0.9921, 0.06284, -0.1088, 0.9921, 0.06284, -0.1159, 0.9933, 0.0, -0.1159, 0.9933, 0.0, -0.1159, 0.9933, 0.0, -0.1159, 0.9933, 0.0, -0.1088, 0.9921, -0.06284, -0.1088, 0.9921, -0.06284, -0.1088, 0.9921, -0.06284, -0.1088, 0.9921, -0.06284, -0.1088, 0.9921, -0.06284, -0.1088, 0.9921, -0.06284, -0.1088, 0.9921, -0.06284, -0.1088, 0.9921, -0.06284, -0.1088, 0.9921, -0.06284, -0.1088, 0.9921, -0.06284, -0.1088, 0.9921, -0.06284, -0.1088, 0.9921, -0.06284, -0.05796, 0.9933, -0.1004, -0.05796, 0.9933, -0.1004, -0.05796, 0.9933, -0.1004, -0.05796, 0.9933, -0.1004, 0.0, 0.9921, -0.1257, 0.0, 0.9921, -0.1257, 0.0, 0.9921, -0.1257, 0.0, 0.9921, -0.1257, 0.0, 0.9921, -0.1257, 0.0, 0.9921, -0.1257, 0.0, 0.9921, -0.1257, 0.0, 0.9921, -0.1257, 0.0, 0.9921, -0.1257, 0.0, 0.9921, -0.1257, 0.0, 0.9921, -0.1257, 0.0, 0.9921, -0.1257, 0.05796, 0.9933, -0.1004, 0.05796, 0.9933, -0.1004, 0.05796, 0.9933, -0.1004, 0.05796, 0.9933, -0.1004, 0.1088, 0.9921, -0.06284, 0.1088, 0.9921, -0.06284, 0.1088, 0.9921, -0.06284, 0.1088, 0.9921, -0.06284, 0.1088, 0.9921, -0.06284, 0.1088, 0.9921, -0.06284, 0.1088, 0.9921, -0.06284, 0.1088, 0.9921, -0.06284, 0.1088, 0.9921, -0.06284, 0.1088, 0.9921, -0.06284, 0.1088, 0.9921, -0.06284, 0.1088, 0.9921, -0.06284, 0.1159, 0.9933, 0.0, 0.1159, 0.9933, 0.0, 0.1159, 0.9933, 0.0, 0.1159, 0.9933, 0.0, 0.1088, 0.9921, 0.06284, 0.1088, 0.9921, 0.06284, 0.1088, 0.9921, 0.06284, 0.1088, 0.9921, 0.06284, 0.1088, 0.9921, 0.06284, 0.1088, 0.9921, 0.06284, 0.1088, 0.9921, 0.06284, 0.1088, 0.9921, 0.06284, 0.1088, 0.9921, 0.06284, 0.1088, 0.9921, 0.06284, 0.1088, 0.9921, 0.06284, 0.1088, 0.9921, 0.06284, 0.05796, 0.9933, 0.1004, 0.05796, 0.9933, 0.1004, 0.05796, 0.9933, 0.1004, 0.05796, 0.9933, 0.1004, 0.0, 0.9921, 0.1257, 0.0, 0.9921, 0.1257, 0.0, 0.9921, 0.1257, 0.0, 0.9921, 0.1257, 0.0, 0.937, 0.3493, 0.0, 0.937, 0.3493, 0.0, 0.937, 0.3493, 0.0, 0.937, 0.3493, 0.0, 0.937, 0.3493, -9.049e-08, 0.937, 0.3493, -8.674e-08, 0.937, 0.3493, 0.0, 0.937, 0.3493, -9.049e-08, 0.937, 0.3493, -1.772e-07, 0.937, 0.3493, -1.772e-07, 0.937, 0.3493, -8.674e-08, 0.937, 0.3493, -0.2084, 0.909, 0.361, -0.2084, 0.909, 0.361, -0.2084, 0.909, 0.361, -0.2084, 0.909, 0.361, -0.3025, 0.937, 0.1746, -0.3025, 0.937, 0.1746, -0.3025, 0.937, 0.1746, -0.3025, 0.937, 0.1746, -0.3025, 0.937, 0.1746, -0.3025, 0.937, 0.1746, -0.3025, 0.937, 0.1746, -0.3025, 0.937, 0.1746, -0.3025, 0.937, 0.1746, -0.3025, 0.937, 0.1746, -0.3025, 0.937, 0.1746, -0.3025, 0.937, 0.1746, -0.4169, 0.909, 2.081e-07, -0.4169, 0.909, 2.081e-07, -0.4169, 0.909, 2.081e-07, -0.4169, 0.909, 2.081e-07, -0.3025, 0.937, -0.1746, -0.3025, 0.937, -0.1746, -0.3025, 0.937, -0.1746, -0.3025, 0.937, -0.1746, -0.3025, 0.937, -0.1746, -0.3025, 0.937, -0.1746, -0.3025, 0.937, -0.1746, -0.3025, 0.937, -0.1746, -0.3025, 0.937, -0.1746, -0.3025, 0.937, -0.1746, -0.3025, 0.937, -0.1746, -0.3025, 0.937, -0.1746, -0.2084, 0.909, -0.361, -0.2084, 0.909, -0.361, -0.2084, 0.909, -0.361, -0.2084, 0.909, -0.361, 9.199e-09, 0.937, -0.3493, 1.879e-08, 0.937, -0.3493, 1.879e-08, 0.937, -0.3493, 9.596e-09, 0.937, -0.3493, -9.199e-09, 0.937, -0.3493, 9.199e-09, 0.937, -0.3493, 9.596e-09, 0.937, -0.3493, -9.596e-09, 0.937, -0.3493, -1.879e-08, 0.937, -0.3493, -9.199e-09, 0.937, -0.3493, -9.596e-09, 0.937, -0.3493, -1.879e-08, 0.937, -0.3493, 0.2084, 0.909, -0.361, 0.2084, 0.909, -0.361, 0.2084, 0.909, -0.361, 0.2084, 0.909, -0.361, 0.3025, 0.937, -0.1746, 0.3025, 0.937, -0.1746, 0.3025, 0.937, -0.1746, 0.3025, 0.937, -0.1746, 0.3025, 0.937, -0.1746, 0.3025, 0.937, -0.1746, 0.3025, 0.937, -0.1746, 0.3025, 0.937, -0.1746, 0.3025, 0.937, -0.1746, 0.3025, 0.937, -0.1746, 0.3025, 0.937, -0.1746, 0.3025, 0.937, -0.1746, 0.4169, 0.909, -2.081e-07, 0.4169, 0.909, -2.081e-07, 0.4169, 0.909, -2.081e-07, 0.4169, 0.909, -2.081e-07, 0.3025, 0.937, 0.1746, 0.3025, 0.937, 0.1746, 0.3025, 0.937, 0.1746, 0.3025, 0.937, 0.1746, 0.3025, 0.937, 0.1746, 0.3025, 0.937, 0.1746, 0.3025, 0.937, 0.1746, 0.3025, 0.937, 0.1746, 0.3025, 0.937, 0.1746, 0.3025, 0.937, 0.1746, 0.3025, 0.937, 0.1746, 0.3025, 0.937, 0.1746, 0.2084, 0.909, 0.361, 0.2084, 0.909, 0.361, 0.2084, 0.909, 0.361, 0.2084, 0.909, 0.361, 0.0, 1.0, -6.793e-08, 0.0, 1.0, 0.0, 2.89e-09, 1.0, 7.715e-08, 1.803e-08, 1.0, 2.061e-08, 0.0, 1.0, 0.0, 0.0, 1.0, 0.0, -2.89e-09, 1.0, 7.715e-08, 2.89e-09, 1.0, 7.715e-08, 0.0, 1.0, 0.0, 0.0, 1.0, 6.793e-08, -1.803e-08, 1.0, 6.698e-08, -2.89e-09, 1.0, 7.715e-08, -2.411e-08, 1.0, 2.879e-08, -1.803e-08, 1.0, 6.698e-08, 0.0, 1.0, 6.793e-08, 0.0, 1.0, 1.224e-07, 0.0, 1.0, 1.224e-07, 0.0, 1.0, 5.783e-08, -7.998e-09, 1.0, -8.242e-09, -2.411e-08, 1.0, 2.879e-08, 0.0, 1.0, 5.783e-08, 0.0, 1.0, -5.783e-08, -1.089e-08, 1.0, -3.21e-08, -7.998e-09, 1.0, -8.242e-09, 0.0, 1.0, -5.783e-08, 0.0, 1.0, -5.494e-08, -4.214e-08, 1.0, -5.932e-09, -1.089e-08, 1.0, -3.21e-08, -4.214e-08, 1.0, 2.717e-08, -4.214e-08, 1.0, -5.932e-09, 0.0, 1.0, -5.494e-08, 0.0, 1.0, 5.392e-08, -1.089e-08, 1.0, 2.159e-08, -4.214e-08, 1.0, 2.717e-08, 0.0, 1.0, 5.392e-08, 0.0, 1.0, -2.842e-09, -7.998e-09, 1.0, -8.745e-09, -1.089e-08, 1.0, 2.159e-08, 0.0, 1.0, -2.842e-09, 0.0, 1.0, -6.067e-08, -2.411e-08, 1.0, 2.319e-08, -7.998e-09, 1.0, -8.745e-09, 0.0, 1.0, -6.067e-08, 0.0, 1.0, 6.792e-08, -1.803e-08, 1.0, -2.061e-08, -2.411e-08, 1.0, 2.319e-08, 0.0, 1.0, 6.792e-08, 0.0, 1.0, 6.792e-08, -2.89e-09, 1.0, -7.715e-08, -1.803e-08, 1.0, -2.061e-08, 0.0, 1.0, 6.792e-08, 0.0, 1.0, 0.0, 2.89e-09, 1.0, -7.715e-08, -2.89e-09, 1.0, -7.715e-08, 0.0, 1.0, 0.0, 0.0, 1.0, 0.0, 1.803e-08, 1.0, -6.698e-08, 2.89e-09, 1.0, -7.715e-08, 0.0, 1.0, 0.0, 0.0, 1.0, -6.792e-08, 2.411e-08, 1.0, -2.879e-08, 1.803e-08, 1.0, -6.698e-08, 0.0, 1.0, -6.792e-08, 0.0, 1.0, -1.224e-07, 0.0, 1.0, -1.224e-07, 0.0, 1.0, -5.783e-08, 7.998e-09, 1.0, 8.242e-09, 2.411e-08, 1.0, -2.879e-08, 0.0, 1.0, -5.783e-08, 0.0, 1.0, 5.783e-08, 1.089e-08, 1.0, 3.21e-08, 7.998e-09, 1.0, 8.242e-09, 0.0, 1.0, 5.783e-08, 0.0, 1.0, 5.494e-08, 4.214e-08, 1.0, 5.932e-09, 1.089e-08, 1.0, 3.21e-08, 4.214e-08, 1.0, -2.717e-08, 4.214e-08, 1.0, 5.932e-09, 0.0, 1.0, 5.494e-08, 0.0, 1.0, -5.392e-08, 0.0, 1.0, -5.392e-08, 0.0, 1.0, -5.783e-08, 1.089e-08, 1.0, -5.05e-08, 4.214e-08, 1.0, -2.717e-08, 0.0, 1.0, -5.783e-08, 0.0, 1.0, 0.0, 7.998e-09, 1.0, -2.017e-08, 1.089e-08, 1.0, -5.05e-08, 0.0, 1.0, 0.0, 0.0, 1.0, -6.793e-08, 2.411e-08, 1.0, -2.319e-08, 7.998e-09, 1.0, -2.017e-08, 1.803e-08, 1.0, 2.061e-08, 2.411e-08, 1.0, -2.319e-08, 0.0, 1.0, -6.793e-08, 0.0, 1.0, -6.793e-08, 6.952e-09, 1.0, -8.624e-09, 1.766e-08, 1.0, -2.353e-08, 2.612e-08, 1.0, -8.599e-09, 1.076e-08, 1.0, -1.941e-09, -1.076e-08, 1.0, -1.941e-09, -2.612e-08, 1.0, -8.599e-09, -1.766e-08, 1.0, -2.353e-08, -6.952e-09, 1.0, -8.624e-09, -7.687e-09, 1.0, -2.059e-08, -1.715e-08, 1.0, -5.397e-08, 1.715e-08, 1.0, -5.397e-08, 7.686e-09, 1.0, -2.059e-08, 6.952e-09, 1.0, -8.624e-09, 1.766e-08, 1.0, -2.353e-08, 2.612e-08, 1.0, -8.599e-09, 1.076e-08, 1.0, -1.941e-09, -1.076e-08, 1.0, -1.941e-09, -2.612e-08, 1.0, -8.599e-09, -1.766e-08, 1.0, -2.353e-08, -6.952e-09, 1.0, -8.624e-09, -7.687e-09, 1.0, -2.059e-08, -1.715e-08, 1.0, -5.397e-08, 1.715e-08, 1.0, -5.397e-08, 7.686e-09, 1.0, -2.059e-08, 7.686e-09, 1.0, -2.059e-08, -1.076e-08, 1.0, -1.941e-09, -6.952e-09, 1.0, -8.624e-09, 6.952e-09, 1.0, -8.624e-09, -7.687e-09, 1.0, -2.059e-08, 7.686e-09, 1.0, -2.059e-08, 6.952e-09, 1.0, -8.624e-09, 1.076e-08, 1.0, -1.941e-09, 7.686e-09, 1.0, -2.059e-08, -1.076e-08, 1.0, -1.941e-09, -6.952e-09, 1.0, -8.624e-09, 6.952e-09, 1.0, -8.624e-09, 6.952e-09, 1.0, -8.624e-09, 1.076e-08, 1.0, -1.941e-09, -7.687e-09, 1.0, -2.059e-08, 7.686e-09, 1.0, -2.059e-08, 7.686e-09, 1.0, -2.059e-08, 6.952e-09, 1.0, -8.624e-09, 7.686e-09, 1.0, -2.059e-08, 6.952e-09, 1.0, -8.624e-09])] * 3)])

# ---- objects
ob_floor = bpy.data.objects.new('Floor', me_mesh)

# ---- transforms, parenting, visibility, modifiers, constraints
ob_floor.location = (-0.1099, 0.03087, -0.8747)
ob_floor.rotation_euler = (1.571, -0.0, 0.0)
ob_floor.scale = (0.3679, 0.3679, 0.3679)
ob_floor.color = (0.8, 0.8, 0.8, 1.0)

# ---- collection membership
col_collection.objects.link(ob_floor)

# ---- scene / render settings (as saved in the file)
scene.frame_start = 1; scene.frame_end = 250; scene.frame_set(0)
scene.render.engine = 'BLENDER_EEVEE_NEXT'
scene.cycles.sampling_pattern = 'TABULATED_SOBOL'
scene.cycles.use_light_tree = False
scene.view_settings.view_transform = 'Filmic'
bpy.context.view_layer.update()

# ---- added for rendering (the .blend has no active camera and no usable light): camera, sun
cam_auto = bpy.data.cameras.new('AutoCamera')
cam_auto.lens = 50.0
cam_auto.sensor_width = 36.0
cam_auto.clip_end = 1096.65
ob_auto_camera = bpy.data.objects.new('AutoCamera', cam_auto)
scene.collection.objects.link(ob_auto_camera)
ob_auto_camera.location = (62.3777, -65.9749, 49.8056)
ob_auto_camera.rotation_euler = (1.09748, -7.21219e-08, 0.694738)
scene.camera = ob_auto_camera
light_auto_sun = bpy.data.lights.new('AutoSun', 'SUN')
light_auto_sun.energy = 3.0
light_auto_sun.angle = 0.0523599
ob_auto_sun = bpy.data.objects.new('AutoSun', light_auto_sun)
scene.collection.objects.link(ob_auto_sun)
ob_auto_sun.rotation_euler = (0.872665, 0.174533, 0.523599)
bpy.context.view_layer.update()
